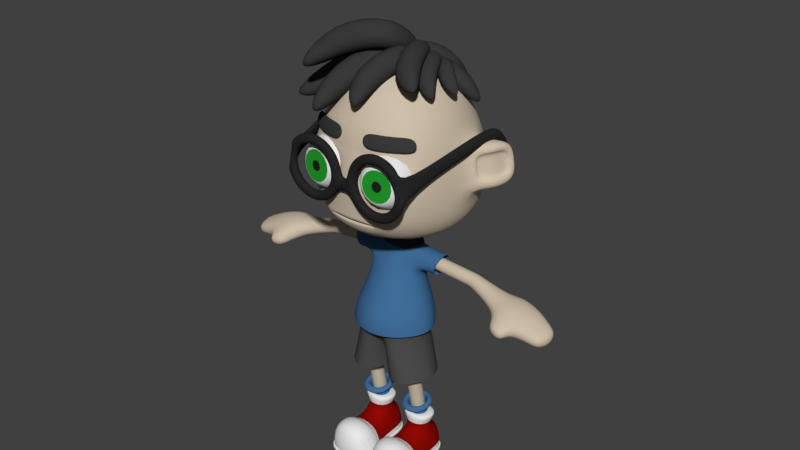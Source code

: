 # Source: kid1.blend  (saved by Blender 2.79.0; exported with 4.5.12 LTS)
import bpy
from mathutils import Matrix  # noqa: F401  (used for matrix-valued properties, if any)

bpy.ops.wm.read_factory_settings(use_empty=True)
scene = bpy.context.scene
scene.name = 'Scene'

# ---- collections
col_collection_1 = bpy.data.collections.new('Collection 1'); scene.collection.children.link(col_collection_1)

# ---- materials (node trees are filled in below, after node groups)
mat_teeth = bpy.data.materials.new('teeth')
mat_teeth.alpha_threshold = 0.0
mat_teeth.roughness = 0.5
mat_hair = bpy.data.materials.new('hair')
mat_hair.alpha_threshold = 0.0
mat_hair.diffuse_color = (0.04203, 0.04203, 0.04203, 1.0)
mat_hair.roughness = 0.5
mat_dress_shirt = bpy.data.materials.new('dress_shirt')
mat_dress_shirt.alpha_threshold = 0.0
mat_dress_shirt.diffuse_color = (0.05147, 0.1539, 0.3264, 1.0)
mat_dress_shirt.roughness = 0.5
mat_dress_pant = bpy.data.materials.new('dress_pant')
mat_dress_pant.alpha_threshold = 0.0
mat_dress_pant.diffuse_color = (0.07658, 0.07658, 0.07658, 1.0)
mat_dress_pant.roughness = 0.5
mat_eye = bpy.data.materials.new('eye')
mat_eye.alpha_threshold = 0.0
mat_eye.roughness = 0.5
mat_material_002 = bpy.data.materials.new('Material.002')
mat_material_002.alpha_threshold = 0.0
mat_material_002.diffuse_color = (0.2738, 0.003244, 0.001093, 1.0)
mat_material_002.roughness = 0.5
mat_material_001 = bpy.data.materials.new('Material.001')
mat_material_001.alpha_threshold = 0.0
mat_material_001.diffuse_color = (0.6152, 0.5197, 0.3936, 1.0)
mat_material_001.roughness = 0.5
mat_glass = bpy.data.materials.new('glass')
mat_glass.alpha_threshold = 0.0
mat_glass.diffuse_color = (0.02038, 0.02038, 0.02038, 1.0)
mat_glass.roughness = 0.5
mat_eye_green = bpy.data.materials.new('eye_green')
mat_eye_green.alpha_threshold = 0.0
mat_eye_green.diffuse_color = (0.01605, 0.3424, 0.02631, 1.0)
mat_eye_green.roughness = 0.5
mat_eye_pupil = bpy.data.materials.new('eye_pupil')
mat_eye_pupil.alpha_threshold = 0.0
mat_eye_pupil.diffuse_color = (0.0, 0.0, 0.0, 1.0)
mat_eye_pupil.roughness = 0.5

# ---- material node trees
mat_teeth.use_nodes = True; mat_teeth.node_tree.nodes.clear()
_N = mat_teeth.node_tree.nodes; _L = mat_teeth.node_tree.links
n0 = _N.new('ShaderNodeOutputMaterial'); n0.name = 'Material Output'; n0.location = (300, 300)
n1 = _N.new('ShaderNodeBsdfDiffuse'); n1.name = 'Diffuse BSDF'; n1.location = (10, 300)
_L.new(n1.outputs[0], n0.inputs[0])
n0.is_active_output = True
mat_hair.use_nodes = True; mat_hair.node_tree.nodes.clear()
_N = mat_hair.node_tree.nodes; _L = mat_hair.node_tree.links
n0 = _N.new('ShaderNodeOutputMaterial'); n0.name = 'Material Output'; n0.location = (300, 300)
n1 = _N.new('ShaderNodeBsdfDiffuse'); n1.name = 'Diffuse BSDF'; n1.location = (10, 300)
n1.inputs[0].default_value = (0.04203, 0.04203, 0.04203, 1.0)
_L.new(n1.outputs[0], n0.inputs[0])
n0.is_active_output = True
mat_dress_shirt.use_nodes = True; mat_dress_shirt.node_tree.nodes.clear()
_N = mat_dress_shirt.node_tree.nodes; _L = mat_dress_shirt.node_tree.links
n0 = _N.new('ShaderNodeOutputMaterial'); n0.name = 'Material Output'; n0.location = (300, 300)
n1 = _N.new('ShaderNodeBsdfDiffuse'); n1.name = 'Diffuse BSDF'; n1.location = (10, 300)
n1.inputs[0].default_value = (0.05147, 0.1539, 0.3264, 1.0)
_L.new(n1.outputs[0], n0.inputs[0])
n0.is_active_output = True
mat_dress_pant.use_nodes = True; mat_dress_pant.node_tree.nodes.clear()
_N = mat_dress_pant.node_tree.nodes; _L = mat_dress_pant.node_tree.links
n0 = _N.new('ShaderNodeOutputMaterial'); n0.name = 'Material Output'; n0.location = (300, 300)
n1 = _N.new('ShaderNodeBsdfDiffuse'); n1.name = 'Diffuse BSDF'; n1.location = (10, 300)
n1.inputs[0].default_value = (0.07658, 0.07658, 0.07658, 1.0)
_L.new(n1.outputs[0], n0.inputs[0])
n0.is_active_output = True
mat_eye.use_nodes = True; mat_eye.node_tree.nodes.clear()
_N = mat_eye.node_tree.nodes; _L = mat_eye.node_tree.links
n0 = _N.new('ShaderNodeOutputMaterial'); n0.name = 'Material Output'; n0.location = (300, 300)
n1 = _N.new('ShaderNodeBsdfDiffuse'); n1.name = 'Diffuse BSDF'; n1.location = (10, 300)
_L.new(n1.outputs[0], n0.inputs[0])
n0.is_active_output = True
mat_material_002.use_nodes = True; mat_material_002.node_tree.nodes.clear()
_N = mat_material_002.node_tree.nodes; _L = mat_material_002.node_tree.links
n0 = _N.new('ShaderNodeOutputMaterial'); n0.name = 'Material Output'; n0.location = (300, 300)
n1 = _N.new('ShaderNodeBsdfDiffuse'); n1.name = 'Diffuse BSDF'; n1.location = (10, 300)
n1.inputs[0].default_value = (0.2738, 0.003244, 0.001093, 1.0)
_L.new(n1.outputs[0], n0.inputs[0])
n0.is_active_output = True
mat_material_001.use_nodes = True; mat_material_001.node_tree.nodes.clear()
_N = mat_material_001.node_tree.nodes; _L = mat_material_001.node_tree.links
n0 = _N.new('ShaderNodeOutputMaterial'); n0.name = 'Material Output'; n0.location = (300, 300)
n1 = _N.new('ShaderNodeBsdfDiffuse'); n1.name = 'Diffuse BSDF'; n1.location = (10, 300)
n1.inputs[0].default_value = (0.6152, 0.5197, 0.3936, 1.0)
_L.new(n1.outputs[0], n0.inputs[0])
n0.is_active_output = True
mat_glass.use_nodes = True; mat_glass.node_tree.nodes.clear()
_N = mat_glass.node_tree.nodes; _L = mat_glass.node_tree.links
n0 = _N.new('ShaderNodeOutputMaterial'); n0.name = 'Material Output'; n0.location = (300, 300)
n1 = _N.new('ShaderNodeBsdfDiffuse'); n1.name = 'Diffuse BSDF'; n1.location = (10, 300)
n1.inputs[0].default_value = (0.02038, 0.02038, 0.02038, 1.0)
_L.new(n1.outputs[0], n0.inputs[0])
n0.is_active_output = True
mat_eye_green.use_nodes = True; mat_eye_green.node_tree.nodes.clear()
_N = mat_eye_green.node_tree.nodes; _L = mat_eye_green.node_tree.links
n0 = _N.new('ShaderNodeOutputMaterial'); n0.name = 'Material Output'; n0.location = (300, 300)
n1 = _N.new('ShaderNodeBsdfDiffuse'); n1.name = 'Diffuse BSDF'; n1.location = (10, 300)
n1.inputs[0].default_value = (0.01605, 0.3424, 0.02631, 1.0)
_L.new(n1.outputs[0], n0.inputs[0])
n0.is_active_output = True
mat_eye_pupil.use_nodes = True; mat_eye_pupil.node_tree.nodes.clear()
_N = mat_eye_pupil.node_tree.nodes; _L = mat_eye_pupil.node_tree.links
n0 = _N.new('ShaderNodeOutputMaterial'); n0.name = 'Material Output'; n0.location = (300, 300)
n1 = _N.new('ShaderNodeBsdfDiffuse'); n1.name = 'Diffuse BSDF'; n1.location = (10, 300)
n1.inputs[0].default_value = (0.01599, 0.01599, 0.01599, 1.0)
_L.new(n1.outputs[0], n0.inputs[0])
n0.is_active_output = True

# ---- world
world_world = bpy.data.worlds.new('World'); scene.world = world_world
world_world.color = (0.05088, 0.05088, 0.05088)
world_world.use_sun_shadow = False
world_world.sun_shadow_jitter_overblur = 0.0
world_world.cycles.sampling_method = 'MANUAL'

# ---- meshes
me_cube_022 = bpy.data.meshes.new('Cube.022')
me_cube_022.from_pydata([(-1.0, -1.0, -1.0), (-1.0, -1.0, 1.0), (-1.0, 1.0, -1.0), (-1.0, 1.0, 1.0), (1.0, -1.0, -1.0), (1.0, -1.0, 1.0), (1.0, 1.0, -1.0), (1.0, 1.0, 1.0), (-1.0, -1.0, 0.6951), (-1.0, 1.0, 0.6951), (1.0, 1.0, 0.6951), (1.0, -1.0, 0.6951)], [], [(8, 1, 3, 9), (9, 3, 7, 10), (10, 7, 5, 11), (11, 5, 1, 8), (2, 6, 4, 0), (7, 3, 1, 5), (4, 11, 8, 0), (6, 10, 11, 4), (2, 9, 10, 6), (0, 8, 9, 2)])
me_cube_022.polygons.foreach_set('use_smooth', [True] * 10)
me_cube_022.materials.append(mat_teeth)
me_cube_022.use_remesh_preserve_volume = False
me_cube_022.use_remesh_preserve_attributes = False
me_cube_022.use_mirror_vertex_groups = False
me_cube_022.update()
me_cube_021 = bpy.data.meshes.new('Cube.021')
me_cube_021.from_pydata([(-1.0, -1.0, -1.0), (-1.0, -1.0, 1.0), (-1.0, 1.0, -1.0), (-1.0, 1.0, 1.0), (1.0, -1.0, -1.0), (1.0, -1.0, 1.0), (1.0, 1.0, -1.0), (1.0, 1.0, 1.0), (-1.0, -1.0, 0.6951), (-1.0, 1.0, 0.6951), (1.0, 1.0, 0.6951), (1.0, -1.0, 0.6951)], [], [(8, 1, 3, 9), (9, 3, 7, 10), (10, 7, 5, 11), (11, 5, 1, 8), (2, 6, 4, 0), (7, 3, 1, 5), (4, 11, 8, 0), (6, 10, 11, 4), (2, 9, 10, 6), (0, 8, 9, 2)])
me_cube_021.polygons.foreach_set('use_smooth', [True] * 10)
me_cube_021.materials.append(mat_teeth)
me_cube_021.use_remesh_preserve_volume = False
me_cube_021.use_remesh_preserve_attributes = False
me_cube_021.use_mirror_vertex_groups = False
me_cube_021.update()
me_cube_013 = bpy.data.meshes.new('Cube.013')
me_cube_013.from_pydata([(-0.0314, 0.291, 0.989), (-0.03602, 0.05709, 0.9401), (0.2003, 0.2949, 0.9512), (0.1798, 0.08772, 0.8996), (0.2655, -0.002448, 1.631), (0.1247, -0.197, 1.218), (0.6786, 0.04677, 1.459), (0.4539, -0.1337, 1.07), (0.4285, -0.7238, 1.408), (0.1761, -0.8693, 0.9488), (0.687, -0.4087, 1.211), (0.3725, -0.5558, 0.7866), (0.8141, -0.9496, 0.9241), (0.7555, -1.039, 0.7887), (0.7778, -0.8219, 0.8514), (0.7233, -0.914, 0.7284), (0.6259, 0.4059, 0.9649), (0.4789, 0.5545, 0.9414), (0.5262, 0.2853, 0.83), (0.406, 0.4295, 0.8106), (0.1178, 0.1468, 1.323), (0.1556, 0.4929, 1.088), (-0.004541, -0.05104, 1.003), (0.07759, 0.3265, 0.823), (-0.403, 0.531, 1.116), (-0.2657, 0.9324, 0.8946), (-0.2606, 0.2873, 0.8348), (-0.1031, 0.712, 0.6681), (-0.6233, 0.619, 0.5871), (-0.6226, 0.7536, 0.5168), (-0.4992, 0.5986, 0.5432), (-0.5055, 0.7274, 0.4804), (0.6279, 0.1937, 1.029), (0.5891, 0.3736, 1.042), (0.5147, 0.1793, 0.8877), (0.4933, 0.3428, 0.9035), (0.09201, 0.1782, 1.277), (0.3044, 0.4532, 1.154), (-0.05161, 0.1541, 0.962), (0.2015, 0.4204, 0.8923), (-0.0959, 0.737, 1.188), (0.2138, 1.002, 1.088), (-0.0685, 0.5485, 0.8948), (0.2604, 0.8108, 0.8466), (-0.1583, 1.003, 0.759), (-0.0886, 1.112, 0.729), (-0.07049, 0.9385, 0.7168), (-0.009406, 1.046, 0.692), (0.3187, -0.08771, 1.089), (0.429, 0.05894, 1.108), (0.2199, 0.002192, 0.9662), (0.3297, 0.1248, 0.9852), (-0.02081, 0.2705, 1.414), (0.3124, 0.3098, 1.261), (-0.1637, 0.396, 1.123), (0.195, 0.3933, 1.017), (0.265, 0.7904, 1.354), (0.6572, 0.7487, 1.21), (0.1137, 0.6778, 1.06), (0.5212, 0.6141, 0.9642), (0.3816, 1.061, 0.9398), (0.5063, 1.086, 0.9001), (0.387, 0.958, 0.885), (0.5049, 0.9868, 0.8516), (0.2816, -0.1676, 1.083), (0.4479, -0.08711, 1.166), (0.305, -0.05302, 0.9227), (0.4571, 0.005334, 1.003), (0.06204, 0.4118, 1.272), (0.4272, 0.2389, 1.28), (0.1429, 0.5521, 0.9271), (0.4845, 0.3351, 0.9915), (0.6206, 0.7305, 1.387), (0.9843, 0.4517, 1.427), (0.5605, 0.6526, 1.017), (0.9033, 0.3539, 1.11), (1.053, 0.8424, 1.054), (1.187, 0.79, 1.075), (1.023, 0.733, 0.9946), (1.151, 0.6896, 1.019), (0.09972, 0.4816, 0.8356), (-0.005557, 0.2599, 0.7024), (0.3447, 0.3588, 0.8479), (0.2381, 0.1734, 0.7171), (0.01493, -0.1024, 1.508), (-0.07457, -0.1384, 0.9579), (0.5103, -0.2599, 1.429), (0.3363, -0.2377, 0.8915), (-0.1084, -0.875, 1.058), (-0.2671, -0.7889, 0.4492), (0.3775, -0.6731, 1.007), (0.144, -0.5592, 0.421), (0.3327, -1.233, 0.5393), (0.2781, -1.263, 0.3477), (0.3874, -1.071, 0.4943), (0.3311, -1.108, 0.3163), (0.5469, 0.5502, 0.6798), (0.302, 0.4693, 0.5143), (0.5662, 0.2653, 0.7923), (0.3937, 0.1523, 0.6371), (-0.1368, 0.5108, 1.375), (-0.1001, 0.3334, 0.7846), (0.1601, -0.2612, 1.498), (0.1763, -0.2795, 0.8586), (-0.8411, 0.03709, 0.7889), (-0.7271, -0.004836, 0.05486), (-0.1858, -0.4994, 0.8707), (-0.1093, -0.4333, 0.152), (-0.6308, -0.8597, 0.1265), (-0.6549, -0.8985, -0.08253), (-0.4093, -0.8712, 0.1067), (-0.4469, -0.9039, -0.08865), (0.3671, 0.2035, 1.11), (0.4787, 0.1324, 1.139), (0.442, 0.3094, 1.08), (0.5374, 0.2373, 1.102), (0.4752, 0.3681, 1.497), (0.592, 0.1857, 1.334), (0.6081, 0.5518, 1.38), (0.6891, 0.3366, 1.23), (0.8855, 0.2222, 1.541), (0.9548, -0.007889, 1.349), (0.8575, 0.3978, 1.357), (0.9026, 0.143, 1.184), (1.188, 0.2721, 1.328), (1.234, 0.1996, 1.281), (1.132, 0.2769, 1.263), (1.179, 0.2077, 1.223), (0.1276, 0.2235, 0.9274), (0.2298, 0.03085, 0.9322), (0.3047, 0.3199, 0.9999), (0.3879, 0.1429, 0.9905), (0.1266, 0.08512, 1.612), (0.2962, -0.1205, 1.267), (0.4778, 0.2942, 1.653), (0.5729, 0.06608, 1.286), (0.5991, -0.4366, 1.65), (0.6964, -0.6453, 1.21), (0.7625, -0.07023, 1.551), (0.8007, -0.3059, 1.111), (1.178, -0.4567, 1.489), (1.234, -0.5501, 1.375), (1.143, -0.3645, 1.392), (1.197, -0.4588, 1.29), (0.278, 0.2674, 1.082), (0.3729, 0.1321, 1.068), (0.4107, 0.3582, 1.108), (0.4877, 0.2327, 1.087), (0.4007, 0.1738, 1.59), (0.4903, 0.02967, 1.306), (0.6455, 0.3658, 1.565), (0.679, 0.1973, 1.276), (0.8056, -0.1734, 1.539), (0.8271, -0.3283, 1.196), (0.8744, 0.117, 1.442), (0.8549, -0.06392, 1.108), (1.208, -0.1353, 1.326), (1.24, -0.2021, 1.232), (1.158, -0.07073, 1.261), (1.19, -0.1382, 1.176), (0.1939, 0.4071, 1.28), (-0.01003, 0.2531, 1.167), (0.3783, 0.2177, 1.206), (0.1859, 0.09766, 1.1), (0.09978, -0.2348, 1.895), (-0.1376, -0.1458, 1.398), (0.4758, -0.5144, 1.657), (0.1842, -0.348, 1.201), (-0.3865, -0.8457, 1.443), (-0.6617, -0.6113, 0.9208), (0.1072, -0.7895, 1.262), (-0.2204, -0.5111, 0.7873), (-0.242, -1.22, 0.7868), (-0.3518, -1.199, 0.6192), (-0.1505, -1.076, 0.7407), (-0.2607, -1.064, 0.5859)], [], [(0, 2, 3, 1), (7, 6, 10, 11), (1, 3, 7, 5), (2, 0, 4, 6), (3, 2, 6, 7), (0, 1, 5, 4), (11, 10, 14, 15), (4, 5, 9, 8), (5, 7, 11, 9), (6, 4, 8, 10), (12, 13, 15, 14), (8, 9, 13, 12), (9, 11, 15, 13), (10, 8, 12, 14), (16, 18, 19, 17), (23, 22, 26, 27), (17, 19, 23, 21), (18, 16, 20, 22), (19, 18, 22, 23), (16, 17, 21, 20), (27, 26, 30, 31), (20, 21, 25, 24), (21, 23, 27, 25), (22, 20, 24, 26), (28, 29, 31, 30), (24, 25, 29, 28), (25, 27, 31, 29), (26, 24, 28, 30), (32, 34, 35, 33), (39, 38, 42, 43), (33, 35, 39, 37), (34, 32, 36, 38), (35, 34, 38, 39), (32, 33, 37, 36), (43, 42, 46, 47), (36, 37, 41, 40), (37, 39, 43, 41), (38, 36, 40, 42), (44, 45, 47, 46), (40, 41, 45, 44), (41, 43, 47, 45), (42, 40, 44, 46), (48, 50, 51, 49), (55, 54, 58, 59), (49, 51, 55, 53), (50, 48, 52, 54), (51, 50, 54, 55), (48, 49, 53, 52), (59, 58, 62, 63), (52, 53, 57, 56), (53, 55, 59, 57), (54, 52, 56, 58), (60, 61, 63, 62), (56, 57, 61, 60), (57, 59, 63, 61), (58, 56, 60, 62), (64, 66, 67, 65), (71, 70, 74, 75), (65, 67, 71, 69), (66, 64, 68, 70), (67, 66, 70, 71), (64, 65, 69, 68), (75, 74, 78, 79), (68, 69, 73, 72), (69, 71, 75, 73), (70, 68, 72, 74), (76, 77, 79, 78), (72, 73, 77, 76), (73, 75, 79, 77), (74, 72, 76, 78), (80, 82, 83, 81), (87, 86, 90, 91), (81, 83, 87, 85), (82, 80, 84, 86), (83, 82, 86, 87), (80, 81, 85, 84), (91, 90, 94, 95), (84, 85, 89, 88), (85, 87, 91, 89), (86, 84, 88, 90), (92, 93, 95, 94), (88, 89, 93, 92), (89, 91, 95, 93), (90, 88, 92, 94), (96, 98, 99, 97), (103, 102, 106, 107), (97, 99, 103, 101), (98, 96, 100, 102), (99, 98, 102, 103), (96, 97, 101, 100), (107, 106, 110, 111), (100, 101, 105, 104), (101, 103, 107, 105), (102, 100, 104, 106), (108, 109, 111, 110), (104, 105, 109, 108), (105, 107, 111, 109), (106, 104, 108, 110), (112, 114, 115, 113), (119, 118, 122, 123), (113, 115, 119, 117), (114, 112, 116, 118), (115, 114, 118, 119), (112, 113, 117, 116), (123, 122, 126, 127), (116, 117, 121, 120), (117, 119, 123, 121), (118, 116, 120, 122), (124, 125, 127, 126), (120, 121, 125, 124), (121, 123, 127, 125), (122, 120, 124, 126), (128, 130, 131, 129), (135, 134, 138, 139), (129, 131, 135, 133), (130, 128, 132, 134), (131, 130, 134, 135), (128, 129, 133, 132), (139, 138, 142, 143), (132, 133, 137, 136), (133, 135, 139, 137), (134, 132, 136, 138), (140, 141, 143, 142), (136, 137, 141, 140), (137, 139, 143, 141), (138, 136, 140, 142), (144, 146, 147, 145), (151, 150, 154, 155), (145, 147, 151, 149), (146, 144, 148, 150), (147, 146, 150, 151), (144, 145, 149, 148), (155, 154, 158, 159), (148, 149, 153, 152), (149, 151, 155, 153), (150, 148, 152, 154), (156, 157, 159, 158), (152, 153, 157, 156), (153, 155, 159, 157), (154, 152, 156, 158), (160, 162, 163, 161), (167, 166, 170, 171), (161, 163, 167, 165), (162, 160, 164, 166), (163, 162, 166, 167), (160, 161, 165, 164), (171, 170, 174, 175), (164, 165, 169, 168), (165, 167, 171, 169), (166, 164, 168, 170), (172, 173, 175, 174), (168, 169, 173, 172), (169, 171, 175, 173), (170, 168, 172, 174)])
me_cube_013.polygons.foreach_set('use_smooth', [True] * 154)
me_cube_013.materials.append(mat_hair)
me_cube_013.use_remesh_preserve_volume = False
me_cube_013.use_remesh_preserve_attributes = False
me_cube_013.use_mirror_vertex_groups = False
me_cube_013.update()
me_cube_005 = bpy.data.meshes.new('Cube.005')
me_cube_005.from_pydata([(0.0, 0.2034, -0.9019), (0.2218, 0.0329, -0.8967), (0.0, -0.1385, -0.8918), (0.1696, 0.1554, -0.9006), (0.1693, -0.09034, -0.8926), (0.0, 0.2393, -1.001), (0.2745, 0.033, -0.9945), (0.0, -0.1744, -0.9885), (0.2114, 0.1812, -0.9992), (0.211, -0.1161, -0.9895)], [], [(2, 7, 9, 4), (1, 6, 8, 3), (1, 4, 9, 6), (0, 3, 8, 5)])
me_cube_005.polygons.foreach_set('use_smooth', [True] * 4)
me_cube_005.materials.append(mat_hair)
me_cube_005.use_remesh_preserve_volume = False
me_cube_005.use_remesh_preserve_attributes = False
me_cube_005.use_mirror_vertex_groups = False
me_cube_005.update()
me_cube_004 = bpy.data.meshes.new('Cube.004')
me_cube_004.from_pydata([(0.4306, -0.2833, -1.801), (0.1634, 0.3037, -1.804), (0.1633, -0.5256, -1.801), (0.4308, 0.06112, -1.802), (0.3498, -0.1266, -1.058), (0.07592, -0.1668, -1.063), (0.07624, 0.1622, -1.067), (0.3389, 0.1284, -1.102), (0.3263, 0.06041, -1.441), (0.1247, -0.3701, -1.439), (0.1251, 0.2401, -1.443), (0.3259, -0.191, -1.439), (0.3524, 0.09274, -0.9948), (0.3663, 0.03454, -1.193), (0.358, -0.02793, -0.9732), (0.3715, -0.09977, -1.171), (0.1436, 0.07988, -0.9479), (0.1436, -0.03193, -0.9468), (0.06022, 0.1589, -0.9486), (0.06022, -0.111, -0.9461), (-0.4306, -0.2833, -1.801), (-0.1634, 0.3037, -1.804), (-0.1633, -0.5256, -1.801), (-0.4308, 0.06112, -1.802), (-0.3498, -0.1266, -1.058), (-0.07592, -0.1668, -1.063), (-0.07624, 0.1622, -1.067), (-0.3389, 0.1284, -1.102), (-0.3263, 0.06041, -1.441), (-0.1247, -0.3701, -1.439), (-0.1251, 0.2401, -1.443), (-0.3259, -0.191, -1.439), (-0.3524, 0.09274, -0.9948), (-0.3663, 0.03454, -1.193), (-0.358, -0.02793, -0.9732), (-0.3715, -0.09977, -1.171), (-0.1436, 0.07988, -0.9479), (-0.1436, -0.03193, -0.9468), (-0.06022, 0.1589, -0.9486), (-0.06022, -0.111, -0.9461), (0.1969, 0.08568, -0.9697), (0.06431, 0.1655, -0.9883), (0.06423, -0.13, -0.9853), (0.1983, -0.03283, -0.9634), (0.4387, 0.04552, -1.885), (0.1688, 0.281, -1.887), (0.1686, -0.5236, -1.884), (0.4385, -0.2885, -1.884), (0.3118, -0.4299, -1.801), (0.339, 0.1287, -1.035), (0.312, 0.2079, -1.803), (0.0, 0.1764, -1.07), (0.0, -0.5607, -1.801), (0.1823, -0.1409, -1.058), (0.3642, -0.06631, -1.443), (0.18, 0.1395, -1.072), (0.0, 0.2661, -1.446), (0.0, -0.1827, -1.066), (0.288, 0.04578, -1.24), (0.09588, -0.2405, -1.205), (0.09639, 0.1775, -1.21), (0.2889, -0.1247, -1.233), (0.2374, -0.2976, -1.436), (0.238, 0.1692, -1.439), (0.0, -0.3978, -1.442), (0.4827, -0.1111, -1.801), (0.0, 0.3388, -1.804), (0.4007, 0.06874, -1.67), (0.151, -0.4877, -1.669), (0.1512, 0.2991, -1.672), (0.4005, -0.2576, -1.669), (0.559, 0.1004, -1.022), (0.5702, -0.02013, -0.9795), (0.5477, -0.1181, -1.059), (0.5253, 0.123, -1.143), (0.5028, 0.02498, -1.223), (0.514, -0.09559, -1.181), (0.349, 0.09573, -1.164), (0.3583, -0.1359, -1.125), (0.3487, -0.0859, -0.9973), (0.3638, 0.03555, -0.9756), (0.378, -0.03677, -1.194), (0.1414, 0.07472, -0.9277), (0.06005, 0.1475, -0.9284), (0.06005, -0.1009, -0.9261), (0.1414, -0.02814, -0.9268), (0.1112, 0.1276, -0.9483), (0.1552, 0.02398, -0.9473), (0.1112, -0.07965, -0.9464), (0.0, 0.1705, -0.9487), (0.0, -0.1226, -0.946), (-0.1969, 0.08568, -0.9697), (-0.06431, 0.1655, -0.9883), (-0.06423, -0.13, -0.9853), (-0.1983, -0.03283, -0.9634), (-0.4387, 0.04552, -1.885), (-0.1688, 0.281, -1.887), (-0.1686, -0.5236, -1.884), (-0.4385, -0.2885, -1.884), (-0.3118, -0.4299, -1.801), (-0.339, 0.1287, -1.035), (-0.312, 0.2079, -1.803), (-0.1823, -0.1409, -1.058), (-0.3642, -0.06631, -1.443), (-0.18, 0.1395, -1.072), (-0.288, 0.04578, -1.24), (-0.09588, -0.2405, -1.205), (-0.09639, 0.1775, -1.21), (-0.2889, -0.1247, -1.233), (-0.2374, -0.2976, -1.436), (-0.238, 0.1692, -1.439), (-0.4827, -0.1111, -1.801), (-0.4007, 0.06874, -1.67), (-0.151, -0.4877, -1.669), (-0.1512, 0.2991, -1.672), (-0.4005, -0.2576, -1.669), (-0.559, 0.1004, -1.022), (-0.5702, -0.02013, -0.9795), (-0.5477, -0.1181, -1.059), (-0.5253, 0.123, -1.143), (-0.5028, 0.02498, -1.223), (-0.514, -0.09559, -1.181), (-0.349, 0.09573, -1.164), (-0.3583, -0.1359, -1.125), (-0.3487, -0.0859, -0.9973), (-0.3638, 0.03555, -0.9756), (-0.378, -0.03677, -1.194), (-0.1414, 0.07472, -0.9277), (-0.06005, 0.1475, -0.9284), (-0.06005, -0.1009, -0.9261), (-0.1414, -0.02814, -0.9268), (-0.1112, 0.1276, -0.9483), (-0.1552, 0.02398, -0.9473), (-0.1112, -0.07965, -0.9464), (0.2089, 0.02721, -0.9645), (0.1521, 0.1368, -0.9872), (0.1536, -0.09495, -0.9792), (0.4892, -0.1216, -1.884), (0.3206, 0.188, -1.886), (0.3204, -0.4307, -1.884), (0.2093, -0.1817, -1.181), (0.3117, -0.04174, -1.244), (0.2086, 0.1243, -1.191), (0.2889, -0.3965, -1.668), (0.2892, 0.2082, -1.67), (0.4498, -0.09471, -1.67), (0.5692, 0.04644, -0.9838), (0.5431, 0.1299, -1.079), (0.5627, -0.08106, -1.006), (0.5037, -0.04159, -1.219), (0.5299, -0.1251, -1.123), (0.5103, 0.08592, -1.197), (0.1521, 0.02329, -0.9272), (0.1104, 0.1186, -0.9281), (0.1104, -0.07203, -0.9263), (0.0, 0.1782, -0.9893), (-0.2089, 0.02721, -0.9645), (0.0, -0.1431, -0.986), (-0.1521, 0.1368, -0.9872), (-0.1536, -0.09495, -0.9792), (0.0, 0.3151, -1.888), (-0.4892, -0.1216, -1.884), (0.0, -0.5577, -1.884), (-0.3206, 0.188, -1.886), (-0.3204, -0.4307, -1.884), (-0.2093, -0.1817, -1.181), (-0.3117, -0.04174, -1.244), (-0.2086, 0.1243, -1.191), (0.0, 0.1955, -1.215), (4.657e-10, -0.261, -1.21), (-0.2889, -0.3965, -1.668), (-0.2892, 0.2082, -1.67), (-4.657e-10, -0.5215, -1.67), (-0.4498, -0.09471, -1.67), (0.0, 0.3325, -1.673), (-0.5692, 0.04644, -0.9838), (-0.5431, 0.1299, -1.079), (-0.5627, -0.08106, -1.006), (-0.5037, -0.04159, -1.219), (-0.5299, -0.1251, -1.123), (-0.5103, 0.08592, -1.197), (0.0, 0.1581, -0.9285), (-0.1521, 0.02329, -0.9272), (0.0, -0.1115, -0.926), (-0.1104, 0.1186, -0.9281), (-0.1104, -0.07203, -0.9263), (0.3803, -0.2441, -1.976), (0.1518, 0.2317, -1.974), (0.22, -0.4182, -1.976), (0.3803, 0.02771, -1.976), (0.2635, -0.4246, -2.268), (0.4309, 0.04633, -2.261), (0.4309, -0.2464, -2.261), (0.2142, 0.2382, -2.262), (0.09208, -0.3803, -2.268), (0.0682, -0.4081, -1.976), (0.04271, 0.1608, -2.262), (0.01125, -0.1331, -2.261), (0.3803, -0.2477, -1.868), (0.1518, 0.2042, -1.864), (0.22, -0.4083, -1.868), (0.3803, 0.003208, -1.868), (0.0682, -0.4325, -1.868), (-0.3803, -0.2441, -1.976), (-0.1518, 0.2317, -1.974), (-0.22, -0.4182, -1.976), (-0.3803, 0.02771, -1.976), (-0.2635, -0.4246, -2.268), (-0.4309, 0.04633, -2.261), (-0.4309, -0.2464, -2.261), (-0.2142, 0.2382, -2.262), (-0.09208, -0.3803, -2.268), (-0.0682, -0.4081, -1.976), (-0.04271, 0.1608, -2.262), (-0.01125, -0.1331, -2.261), (-0.3803, -0.2477, -1.868), (-0.1518, 0.2042, -1.864), (-0.22, -0.4083, -1.868), (-0.3803, 0.003208, -1.868), (-0.0682, -0.4325, -1.868), (0.3803, 0.009334, -1.913), (0.1518, 0.2111, -1.909), (0.22, -0.4108, -1.913), (0.3803, -0.2468, -1.913), (0.393, 0.04462, -2.083), (0.1674, 0.2471, -2.083), (0.2309, -0.4247, -2.085), (0.393, -0.2429, -2.083), (0.3018, -0.3556, -1.976), (0.4187, -0.1082, -1.976), (0.2848, 0.1467, -1.975), (-2.384e-07, 0.2658, -1.973), (0.1402, -0.4347, -1.976), (0.4815, 0.04046, -2.475), (0.2766, 0.2172, -2.476), (0.3071, -0.4212, -2.489), (0.4815, -0.2523, -2.475), (0.3507, -0.3641, -2.263), (0.1754, -0.4294, -2.272), (0.3383, 0.1675, -2.261), (0.4693, -0.1, -2.261), (0.1013, 0.2416, -2.262), (0.116, -0.3769, -2.489), (-2.384e-07, 0.1713, -2.155), (0.08543, 0.1398, -2.476), (0.02249, -0.139, -2.475), (0.07417, -0.3889, -2.085), (-2.384e-07, -0.1302, -2.154), (0.0682, -0.4264, -1.913), (-2.384e-07, -0.384, -1.976), (0.01911, 0.0259, -2.261), (0.03145, -0.2805, -2.263), (0.3803, 0.003208, -1.833), (0.1518, 0.2042, -1.829), (0.22, -0.4083, -1.833), (0.3803, -0.2477, -1.833), (0.0682, -0.4325, -1.833), (0.4187, -0.1222, -1.868), (0.3018, -0.3506, -1.868), (-2.384e-07, 0.242, -1.862), (0.2848, 0.1162, -1.867), (-2.384e-07, -0.427, -1.868), (0.1402, -0.432, -1.868), (-0.3803, 0.009334, -1.913), (-0.1518, 0.2111, -1.909), (-0.22, -0.4108, -1.913), (-0.3803, -0.2468, -1.913), (-0.393, 0.04462, -2.083), (-0.1674, 0.2471, -2.083), (-0.2309, -0.4247, -2.085), (-0.393, -0.2429, -2.083), (-0.3018, -0.3556, -1.976), (-0.4187, -0.1082, -1.976), (-0.2848, 0.1467, -1.975), (-0.1402, -0.4347, -1.976), (-0.4815, 0.04046, -2.475), (-0.2766, 0.2172, -2.476), (-0.3071, -0.4212, -2.489), (-0.4815, -0.2523, -2.475), (-0.3507, -0.3641, -2.263), (-0.1754, -0.4294, -2.272), (-0.3383, 0.1675, -2.261), (-0.4693, -0.1, -2.261), (-0.1013, 0.2416, -2.262), (-0.116, -0.3769, -2.489), (-0.08543, 0.1398, -2.476), (-0.02249, -0.139, -2.475), (-0.07417, -0.3889, -2.085), (-0.0682, -0.4264, -1.913), (-0.01911, 0.0259, -2.261), (-0.03145, -0.2805, -2.263), (-0.3803, 0.003208, -1.833), (-0.1518, 0.2042, -1.829), (-0.22, -0.4083, -1.833), (-0.3803, -0.2477, -1.833), (-0.0682, -0.4325, -1.833), (-0.4187, -0.1222, -1.868), (-0.3018, -0.3506, -1.868), (-0.2848, 0.1162, -1.867), (-0.1402, -0.432, -1.868), (0.4187, -0.1187, -1.913), (0.1402, -0.4327, -1.913), (0.2848, 0.1238, -1.912), (0.3018, -0.3518, -1.913), (0.4313, -0.09915, -2.083), (0.149, -0.4347, -2.086), (0.2982, 0.1671, -2.083), (0.314, -0.3602, -2.083), (0.1647, 0.213, -2.477), (0.5199, -0.1059, -2.475), (0.2105, -0.4213, -2.496), (0.3919, 0.1578, -2.476), (0.3995, -0.3677, -2.479), (0.03823, 0.01623, -2.476), (0.04586, -0.284, -2.479), (0.4187, -0.1222, -1.833), (0.1402, -0.432, -1.833), (0.2848, 0.1162, -1.832), (0.3018, -0.3506, -1.833), (-2.384e-07, 0.2479, -1.908), (-0.4187, -0.1187, -1.913), (-0.1402, -0.4327, -1.913), (-0.2848, 0.1238, -1.912), (-0.3018, -0.3518, -1.913), (-2.39e-07, 0.282, -2.087), (-0.4313, -0.09915, -2.083), (-0.149, -0.4347, -2.086), (-0.2982, 0.1671, -2.083), (-0.314, -0.3602, -2.083), (-0.1647, 0.213, -2.477), (-0.5199, -0.1059, -2.475), (-0.2105, -0.4213, -2.496), (-0.3919, 0.1578, -2.476), (-0.3995, -0.3677, -2.479), (-0.03823, 0.01623, -2.476), (-0.04586, -0.284, -2.479), (-2.383e-07, -0.3039, -2.087), (-2.384e-07, 0.03073, -2.154), (-2.384e-07, -0.4163, -1.913), (-2.384e-07, 0.242, -1.827), (-0.4187, -0.1222, -1.833), (-0.1402, -0.432, -1.833), (-0.2848, 0.1162, -1.832), (-0.3018, -0.3506, -1.833), (-2.384e-07, -0.427, -1.833)], [], [(0, 65, 145, 70), (0, 70, 143, 48), (0, 48, 139, 47), (0, 47, 137, 65), (1, 66, 174, 69), (1, 69, 144, 50), (1, 50, 138, 45), (1, 45, 160, 66), (2, 48, 143, 68), (2, 68, 172, 52), (2, 52, 162, 46), (2, 46, 139, 48), (3, 50, 144, 67), (3, 67, 145, 65), (3, 65, 137, 44), (3, 44, 138, 50), (4, 79, 136, 53), (4, 53, 140, 78), (4, 78, 150, 73), (4, 73, 148, 79), (5, 53, 136, 42), (5, 42, 157, 57), (5, 57, 169, 59), (5, 59, 140, 53), (6, 51, 155, 41), (6, 41, 135, 55), (6, 55, 142, 60), (6, 60, 168, 51), (7, 77, 142, 55), (7, 55, 135, 49), (7, 49, 147, 74), (7, 74, 151, 77), (8, 63, 142, 58), (8, 58, 141, 54), (8, 54, 145, 67), (8, 67, 144, 63), (9, 62, 140, 59), (9, 59, 169, 64), (9, 64, 172, 68), (9, 68, 143, 62), (10, 56, 168, 60), (10, 60, 142, 63), (10, 63, 144, 69), (10, 69, 174, 56), (11, 54, 141, 61), (11, 61, 140, 62), (11, 62, 143, 70), (11, 70, 145, 54), (12, 49, 135, 40), (12, 40, 134, 80), (12, 80, 146, 71), (12, 71, 147, 49), (13, 81, 141, 58), (13, 58, 142, 77), (13, 77, 151, 75), (13, 75, 149, 81), (14, 80, 134, 43), (14, 43, 136, 79), (14, 79, 148, 72), (14, 72, 146, 80), (15, 78, 140, 61), (15, 61, 141, 81), (15, 81, 149, 76), (15, 76, 150, 78), (16, 87, 134, 40), (16, 40, 135, 86), (16, 86, 153, 82), (16, 82, 152, 87), (17, 88, 136, 43), (17, 43, 134, 87), (17, 87, 152, 85), (17, 85, 154, 88), (18, 86, 135, 41), (18, 41, 155, 89), (18, 89, 181, 83), (18, 83, 153, 86), (19, 90, 157, 42), (19, 42, 136, 88), (19, 88, 154, 84), (19, 84, 183, 90), (20, 115, 173, 111), (20, 111, 161, 98), (20, 98, 164, 99), (20, 99, 170, 115), (21, 114, 174, 66), (21, 66, 160, 96), (21, 96, 163, 101), (21, 101, 171, 114), (22, 113, 170, 99), (22, 99, 164, 97), (22, 97, 162, 52), (22, 52, 172, 113), (23, 112, 171, 101), (23, 101, 163, 95), (23, 95, 161, 111), (23, 111, 173, 112), (24, 102, 159, 124), (24, 124, 177, 118), (24, 118, 179, 123), (24, 123, 165, 102), (25, 93, 159, 102), (25, 102, 165, 106), (25, 106, 169, 57), (25, 57, 157, 93), (26, 92, 155, 51), (26, 51, 168, 107), (26, 107, 167, 104), (26, 104, 158, 92), (27, 104, 167, 122), (27, 122, 180, 119), (27, 119, 176, 100), (27, 100, 158, 104), (28, 105, 167, 110), (28, 110, 171, 112), (28, 112, 173, 103), (28, 103, 166, 105), (29, 106, 165, 109), (29, 109, 170, 113), (29, 113, 172, 64), (29, 64, 169, 106), (30, 107, 168, 56), (30, 56, 174, 114), (30, 114, 171, 110), (30, 110, 167, 107), (31, 108, 166, 103), (31, 103, 173, 115), (31, 115, 170, 109), (31, 109, 165, 108), (32, 91, 158, 100), (32, 100, 176, 116), (32, 116, 175, 125), (32, 125, 156, 91), (33, 105, 166, 126), (33, 126, 178, 120), (33, 120, 180, 122), (33, 122, 167, 105), (34, 94, 156, 125), (34, 125, 175, 117), (34, 117, 177, 124), (34, 124, 159, 94), (35, 108, 165, 123), (35, 123, 179, 121), (35, 121, 178, 126), (35, 126, 166, 108), (36, 91, 156, 132), (36, 132, 182, 127), (36, 127, 184, 131), (36, 131, 158, 91), (37, 94, 159, 133), (37, 133, 185, 130), (37, 130, 182, 132), (37, 132, 156, 94), (38, 92, 158, 131), (38, 131, 184, 128), (38, 128, 181, 89), (38, 89, 155, 92), (39, 93, 157, 90), (39, 90, 183, 129), (39, 129, 185, 133), (39, 133, 159, 93), (186, 229, 300, 223), (186, 223, 303, 228), (186, 228, 307, 227), (186, 227, 304, 229), (187, 231, 319, 221), (187, 221, 302, 230), (187, 230, 306, 225), (187, 225, 324, 231), (188, 222, 301, 232), (188, 232, 305, 226), (188, 226, 307, 228), (188, 228, 303, 222), (189, 220, 300, 229), (189, 229, 304, 224), (189, 224, 306, 230), (189, 230, 302, 220), (190, 226, 305, 238), (190, 238, 310, 235), (190, 235, 312, 237), (190, 237, 307, 226), (191, 224, 304, 240), (191, 240, 309, 233), (191, 233, 311, 239), (191, 239, 306, 224), (192, 240, 304, 227), (192, 227, 307, 237), (192, 237, 312, 236), (192, 236, 309, 240), (193, 241, 324, 225), (193, 225, 306, 239), (193, 239, 311, 234), (193, 234, 308, 241), (194, 251, 314, 242), (194, 242, 310, 238), (194, 238, 305, 246), (194, 246, 336, 251), (195, 249, 336, 246), (195, 246, 305, 232), (195, 232, 301, 248), (195, 248, 338, 249), (196, 241, 308, 244), (196, 244, 313, 250), (196, 250, 337, 243), (196, 243, 324, 241), (197, 250, 313, 245), (197, 245, 314, 251), (197, 251, 336, 247), (197, 247, 337, 250), (198, 258, 303, 223), (198, 223, 300, 257), (198, 257, 315, 255), (198, 255, 318, 258), (199, 260, 302, 221), (199, 221, 319, 259), (199, 259, 339, 253), (199, 253, 317, 260), (200, 262, 301, 222), (200, 222, 303, 258), (200, 258, 318, 254), (200, 254, 316, 262), (201, 257, 300, 220), (201, 220, 302, 260), (201, 260, 317, 252), (201, 252, 315, 257), (202, 261, 338, 248), (202, 248, 301, 262), (202, 262, 316, 256), (202, 256, 344, 261), (203, 266, 320, 272), (203, 272, 325, 270), (203, 270, 328, 271), (203, 271, 323, 266), (204, 264, 319, 231), (204, 231, 324, 268), (204, 268, 327, 273), (204, 273, 322, 264), (205, 274, 321, 265), (205, 265, 323, 271), (205, 271, 328, 269), (205, 269, 326, 274), (206, 272, 320, 263), (206, 263, 322, 273), (206, 273, 327, 267), (206, 267, 325, 272), (207, 280, 326, 269), (207, 269, 328, 279), (207, 279, 333, 277), (207, 277, 331, 280), (208, 282, 325, 267), (208, 267, 327, 281), (208, 281, 332, 275), (208, 275, 330, 282), (209, 270, 325, 282), (209, 282, 330, 278), (209, 278, 333, 279), (209, 279, 328, 270), (210, 268, 324, 283), (210, 283, 329, 276), (210, 276, 332, 281), (210, 281, 327, 268), (211, 284, 335, 290), (211, 290, 336, 287), (211, 287, 326, 280), (211, 280, 331, 284), (212, 287, 336, 249), (212, 249, 338, 288), (212, 288, 321, 274), (212, 274, 326, 287), (213, 285, 329, 283), (213, 283, 324, 243), (213, 243, 337, 289), (213, 289, 334, 285), (214, 286, 334, 289), (214, 289, 337, 247), (214, 247, 336, 290), (214, 290, 335, 286), (215, 266, 323, 297), (215, 297, 343, 294), (215, 294, 340, 296), (215, 296, 320, 266), (216, 264, 322, 298), (216, 298, 342, 292), (216, 292, 339, 259), (216, 259, 319, 264), (217, 265, 321, 299), (217, 299, 341, 293), (217, 293, 343, 297), (217, 297, 323, 265), (218, 263, 320, 296), (218, 296, 340, 291), (218, 291, 342, 298), (218, 298, 322, 263), (219, 288, 338, 261), (219, 261, 344, 295), (219, 295, 341, 299), (219, 299, 321, 288)])
me_cube_004.polygons.foreach_set('use_smooth', [True] * 296)
me_cube_004.polygons.foreach_set('material_index', [0, 0, 0, 0, 0, 0, 0, 0, 0, 0, 0, 0, 0, 0, 0, 0, 0, 0, 0, 0, 0, 0, 0, 0, 0, 0, 0, 0, 0, 0, 0, 0, 0, 0, 0, 0, 0, 0, 0, 0, 0, 0, 0, 0, 0, 0, 0, 0, 0, 0, 0, 0, 0, 0, 0, 0, 0, 0, 0, 0, 0, 0, 0, 0, 0, 0, 0, 0, 0, 0, 0, 0, 0, 0, 0, 0, 0, 0, 0, 0, 0, 0, 0, 0, 0, 0, 0, 0, 0, 0, 0, 0, 0, 0, 0, 0, 0, 0, 0, 0, 0, 0, 0, 0, 0, 0, 0, 0, 0, 0, 0, 0, 0, 0, 0, 0, 0, 0, 0, 0, 0, 0, 0, 0, 0, 0, 0, 0, 0, 0, 0, 0, 0, 0, 0, 0, 0, 0, 0, 0, 0, 0, 0, 0, 0, 0, 0, 0, 0, 0, 0, 0, 0, 0, 0, 0, 0, 0, 0, 0, 1, 1, 1, 1, 1, 1, 1, 1, 1, 1, 1, 1, 1, 1, 1, 1, 1, 1, 1, 1, 1, 1, 1, 1, 1, 1, 1, 1, 1, 1, 1, 1, 1, 1, 1, 1, 1, 1, 1, 1, 1, 1, 1, 1, 1, 1, 1, 1, 1, 1, 1, 1, 1, 1, 1, 1, 1, 1, 1, 1, 1, 1, 1, 1, 1, 1, 1, 1, 1, 1, 1, 1, 1, 1, 1, 1, 1, 1, 1, 1, 1, 1, 1, 1, 1, 1, 1, 1, 1, 1, 1, 1, 1, 1, 1, 1, 1, 1, 1, 1, 1, 1, 1, 1, 1, 1, 1, 1, 1, 1, 1, 1, 1, 1, 1, 1, 1, 1, 1, 1, 1, 1, 1, 1, 1, 1, 1, 1, 1, 1, 1, 1, 1, 1, 1, 1])
me_cube_004.materials.append(mat_dress_shirt)
me_cube_004.materials.append(mat_dress_pant)
me_cube_004.use_remesh_preserve_volume = False
me_cube_004.use_remesh_preserve_attributes = False
me_cube_004.use_mirror_vertex_groups = False
me_cube_004.update()
me_cube_007 = bpy.data.meshes.new('Cube.007')
me_cube_007.from_pydata([(-1.0, -1.0, -1.0), (-0.7897, -0.7897, 0.4745), (-0.8773, 1.125, -1.0), (-0.6829, 1.002, 0.04873), (1.0, -1.0, -1.0), (0.7897, -0.7897, 0.4745), (0.8773, 1.125, -1.0), (0.6829, 1.002, 0.04873), (-1.0, -1.0, -0.861), (-0.874, 1.074, -0.8611), (0.874, 1.074, -0.8611), (1.0, -1.0, -0.861), (-1.0, 1.0, -0.861), (-1.0, 1.0, -1.0), (1.0, 1.0, -1.0), (-0.7897, 0.7897, 0.4745), (0.7897, 0.7897, 0.4745), (1.0, 1.0, -0.861), (-0.8177, 2.153, -0.8612), (0.8177, 2.153, -0.8612), (-0.8177, 2.141, -0.9999), (0.8177, 2.141, -0.9999), (-0.519, 2.135, 0.2583), (0.519, 2.135, 0.2583), (-0.8177, 3.793, -0.8612), (0.8177, 3.793, -0.8612), (-0.8177, 3.782, -0.9999), (0.8177, 3.782, -0.9999), (-0.519, 3.776, 0.2583), (0.519, 3.776, 0.2583), (-0.8169, 1.932, 1.016), (-0.8169, 3.979, 1.016), (0.8169, 1.932, 1.016), (0.8169, 3.979, 1.016), (-0.3853, 4.342, -0.8605), (0.3853, 4.342, -0.8605), (-0.3647, 4.319, -0.9998), (0.3647, 4.319, -0.9998), (-0.2648, 4.314, 0.07625), (0.2648, 4.314, 0.07625), (0.519, 3.776, 0.5739), (0.519, 2.135, 0.5739), (-0.519, 2.135, 0.5739), (-0.519, 3.776, 0.5739), (-0.3104, 2.451, 1.016), (-0.3104, 3.239, 1.016), (0.3104, 2.451, 1.016), (0.3104, 3.239, 1.016), (-0.9278, -0.8253, -0.8476), (-0.9278, 1.03, -0.8476), (0.9278, 1.03, -0.8476), (0.9278, -0.8253, -0.8476), (-0.8107, 1.104, -0.8618), (0.8107, 1.104, -0.8618), (-0.7545, 2.114, -0.855), (0.7545, 2.114, -0.855), (-0.7545, 3.648, -0.855), (0.7545, 3.648, -0.855), (-0.3562, 4.173, -0.8604), (0.3562, 4.173, -0.8604), (-0.9811, -0.9811, -0.8298), (-0.9811, 0.9811, -0.8298), (0.9811, 0.9811, -0.8298), (0.9811, -0.9811, -0.8298), (-0.8568, 1.067, -0.8301), (0.8568, 1.067, -0.8301), (-0.7909, 2.151, -0.83), (0.7909, 2.151, -0.83), (-0.7909, 3.792, -0.83), (0.7909, 3.792, -0.83), (-0.3745, 4.339, -0.8301), (0.3745, 4.339, -0.8301), (-1.0, 1.0, -0.9676), (1.0, 1.0, -0.9676), (1.0, -1.0, -0.9676), (-1.0, -1.0, -0.9676), (-0.8765, 1.113, -0.9676), (0.8765, 1.113, -0.9676), (-0.8177, 2.144, -0.9675), (0.8177, 2.144, -0.9675), (-0.8177, 3.784, -0.9675), (0.8177, 3.784, -0.9675), (-0.3695, 4.324, -0.9673), (0.3695, 4.324, -0.9673), (-1.0, -1.0, -0.8901), (-1.0, 1.0, -0.8901), (1.0, 1.0, -0.8901), (1.0, -1.0, -0.8901), (-0.8747, 1.084, -0.8901), (0.8747, 1.084, -0.8901), (-0.8177, 2.15, -0.8902), (0.8177, 2.15, -0.8902), (-0.8177, 3.791, -0.8902), (0.8177, 3.791, -0.8902), (-0.381, 4.337, -0.8896), (0.381, 4.337, -0.8896)], [], [(60, 1, 15, 61), (3, 7, 23, 22), (62, 16, 5, 63), (63, 5, 1, 60), (13, 14, 4, 0), (16, 15, 1, 5), (87, 11, 8, 84), (86, 17, 11, 87), (64, 3, 22, 66), (84, 8, 12, 85), (76, 2, 13, 72), (2, 6, 14, 13), (7, 3, 15, 16), (89, 10, 17, 86), (52, 9, 12, 49), (65, 7, 16, 62), (41, 40, 33, 32), (66, 22, 28, 68), (88, 9, 18, 90), (53, 10, 19, 55), (77, 6, 21, 79), (6, 2, 20, 21), (81, 27, 37, 83), (57, 25, 35, 59), (90, 18, 24, 92), (55, 19, 25, 57), (79, 21, 27, 81), (21, 20, 26, 27), (42, 41, 32, 30), (40, 43, 31, 33), (43, 42, 30, 31), (70, 38, 39, 71), (94, 34, 35, 95), (27, 26, 36, 37), (68, 28, 38, 70), (28, 29, 39, 38), (92, 24, 34, 94), (28, 22, 42, 43), (29, 28, 43, 40), (22, 23, 41, 42), (23, 29, 40, 41), (32, 33, 47, 46), (30, 32, 46, 44), (33, 31, 45, 47), (31, 30, 44, 45), (24, 56, 58, 34), (34, 58, 59, 35), (67, 55, 57, 69), (69, 57, 59, 71), (65, 53, 55, 67), (18, 54, 56, 24), (10, 53, 50, 17), (64, 52, 49, 61), (9, 52, 54, 18), (11, 51, 48, 8), (17, 50, 51, 11), (8, 48, 49, 12), (3, 64, 61, 15), (7, 65, 67, 23), (29, 69, 71, 39), (23, 67, 69, 29), (56, 68, 70, 58), (58, 70, 71, 59), (54, 66, 68, 56), (53, 65, 62, 50), (52, 64, 66, 54), (51, 63, 60, 48), (50, 62, 63, 51), (48, 60, 61, 49), (26, 80, 82, 36), (36, 82, 83, 37), (91, 79, 81, 93), (20, 78, 80, 26), (93, 81, 83, 95), (89, 77, 79, 91), (2, 76, 78, 20), (6, 77, 73, 14), (88, 76, 72, 85), (0, 75, 72, 13), (14, 73, 74, 4), (4, 74, 75, 0), (9, 88, 85, 12), (10, 89, 91, 19), (25, 93, 95, 35), (19, 91, 93, 25), (80, 92, 94, 82), (82, 94, 95, 83), (78, 90, 92, 80), (76, 88, 90, 78), (77, 89, 86, 73), (75, 84, 85, 72), (73, 86, 87, 74), (74, 87, 84, 75)])
me_cube_007.polygons.foreach_set('use_smooth', [True] * 93)
me_cube_007.polygons.foreach_set('material_index', [0, 1, 0, 0, 0, 0, 0, 0, 1, 0, 0, 0, 0, 0, 0, 0, 0, 1, 0, 0, 0, 0, 0, 0, 0, 0, 0, 0, 0, 0, 0, 1, 0, 0, 1, 1, 0, 1, 1, 1, 1, 0, 0, 0, 0, 0, 0, 0, 0, 0, 0, 0, 0, 0, 0, 0, 0, 0, 1, 1, 1, 0, 0, 0, 0, 0, 0, 0, 0, 0, 0, 0, 0, 0, 0, 0, 0, 0, 0, 0, 0, 0, 0, 0, 0, 0, 0, 0, 0, 0, 0, 0, 0])
me_cube_007.materials.append(mat_eye)
me_cube_007.materials.append(mat_material_002)
me_cube_007.use_remesh_preserve_volume = False
me_cube_007.use_remesh_preserve_attributes = False
me_cube_007.use_mirror_vertex_groups = False
me_cube_007.update()
me_cube_001 = bpy.data.meshes.new('Cube.001')
me_cube_001.from_pydata([(0.1176, -0.7444, 0.5389), (0.3232, -0.7107, 0.537), (0.6281, -0.5296, 0.5337), (0.1271, -0.802, 0.3808), (0.6799, -0.5671, 0.3807), (0.3514, -0.7647, 0.3808), (0.485, -0.631, 0.5352), (0.525, -0.6767, 0.3806)], [], [(0, 3, 5, 1), (6, 7, 4, 2), (1, 5, 7, 6)])
me_cube_001.polygons.foreach_set('use_smooth', [True] * 3)
me_cube_001.materials.append(mat_hair)
me_cube_001.use_remesh_preserve_volume = False
me_cube_001.use_remesh_preserve_attributes = False
me_cube_001.use_mirror_vertex_groups = False
me_cube_001.update()
me_cube = bpy.data.meshes.new('Cube')
me_cube.from_pydata([(0.2756, 0.678, 0.57), (0.2255, 0.5762, 0.7739), (0.3643, 0.7584, 0.3262), (0.7046, -2.445e-08, 0.5733), (0.657, 0.2908, 0.5699), (0.5902, -3.725e-08, 0.7875), (0.6577, -0.2906, 0.5699), (0.8934, 0.05669, 0.225), (0.729, 0.3189, 0.3247), (0.5521, 0.2497, 0.7739), (0.5521, -0.2497, 0.7739), (0.7408, -0.3162, 0.325), (0.08125, -0.7174, 0.5497), (0.3344, -0.6743, 0.5475), (0.1762, -0.7755, 0.2621), (0.405, -0.7146, 0.3054), (0.2309, -0.575, 0.774), (0.19, -9.035e-09, -0.7613), (0.1597, 0.07308, -0.7613), (0.1597, -0.07308, -0.7613), (0.2127, -5.215e-08, 1.051), (0.1998, 0.2294, 1.02), (0.1998, -0.2294, 1.02), (0.2908, -0.7654, -0.4313), (0.1831, -0.8237, -0.1112), (0.2555, -0.7725, -0.4474), (0.425, -0.7728, -0.157), (0.8346, 7.683e-09, -0.392), (0.7784, 0.3364, -0.3893), (0.9307, 0.05698, -0.03541), (0.7785, -0.3364, -0.3893), (0.7517, 7.451e-09, -0.5668), (0.7008, 0.3026, -0.5561), (0.7963, 0.3449, -0.1766), (0.8027, -0.3434, -0.1765), (0.7008, -0.3026, -0.5561), (0.3438, 0.7886, -0.3889), (0.4016, 0.8201, -0.1751), (0.2964, 0.7069, -0.5561), (0.2727, 0.5512, -0.6763), (0.1933, 0.4308, 0.927), (0.6466, 0.6376, -0.1761), (0.6109, 0.6171, -0.3866), (0.5488, 0.5549, -0.5454), (0.5453, -0.2785, -0.6763), (0.5854, 2.794e-09, -0.6958), (0.5453, 0.2785, -0.6763), (0.4033, 0.2209, 0.927), (0.4293, -4.75e-08, 0.9519), (0.4033, -0.2209, 0.927), (0.6075, -0.678, -0.1141), (0.6475, -0.608, -0.3857), (0.5562, -0.5532, -0.5452), (0.2729, -0.5511, -0.6763), (0.1933, -0.4308, 0.927), (0.4323, 0.4562, 0.7602), (0.5129, 0.5327, 0.5665), (0.5936, 0.5904, 0.3253), (0.4333, -0.456, 0.7603), (0.5356, -0.5467, 0.5439), (0.585, -0.635, 0.2592), (0.1374, -0.817, 0.07383), (0.7736, 0.3363, 0.0665), (0.9183, 0.05743, 0.08688), (0.7919, -0.332, 0.06694), (0.4282, 0.8089, 0.06896), (0.464, -0.4699, -0.6367), (0.3487, -0.3751, 0.8766), (0.464, 0.4699, -0.6367), (0.3487, 0.3751, 0.8766), (0.6493, 0.6268, 0.06755), (0.6466, -0.6426, 0.06972), (0.1342, -0.7647, 0.3506), (0.4058, -0.7202, 0.3272), (0.6233, -0.5786, 0.3504), (0.4385, -0.7807, -0.1742), (0.6978, -0.6149, -0.1749), (0.6988, -0.5945, 0.06873), (0.2594, -0.6626, 0.1834), (0.3701, -0.612, 0.2099), (0.2672, -0.6937, -0.05892), (0.3798, -0.6508, -0.0927), (0.4971, -0.6109, -0.06218), (0.4894, -0.5799, 0.1801), (0.3649, -0.6155, 0.05268), (0.2313, -0.6831, 0.06066), (0.5185, -0.5798, 0.05659), (0.3256, -0.664, 0.5712), (0.5434, -0.5256, 0.5672), (0.4017, -0.7191, 0.351), (0.6485, -0.5661, 0.3266), (1.025, 0.1578, 0.2427), (1.065, 0.3605, 0.2428), (1.091, 0.361, 0.1009), (1.083, 0.1486, -0.1452), (1.103, 0.3611, -0.01774), (0.7822, -1.49e-08, 0.3247), (0.8296, -4.657e-09, 0.0665), (0.8538, 0.0, -0.1766), (1.016, 0.1735, 0.3562), (1.077, 0.491, 0.3562), (1.125, 0.4917, 0.09795), (1.058, 0.138, -0.01792), (1.149, 0.4919, -0.1452), (0.9798, 0.1882, 0.2355), (1.004, 0.1762, 0.09714), (1.013, 0.1685, -0.02508), (1.046, 0.3914, 0.09373), (0.8726, 0.08789, 0.07972), (0.8477, 0.08716, 0.2179), (0.885, 0.08744, -0.04257), (1.02, 0.391, 0.2356), (1.057, 0.3915, -0.0249), (0.1665, 0.04702, -0.9917), (0.1362, 0.1201, -0.9917), (0.1362, -0.02606, -0.9917), (0.1329, -0.04852, -1.222), (0.1391, -0.03761, -1.222), (0.1329, -0.02671, -1.222), (0.0, 0.7246, 0.5733), (0.0, 0.6146, 0.7875), (-0.2756, 0.678, 0.57), (0.0, 0.8026, 0.3253), (-0.2255, 0.5762, 0.7739), (-0.3643, 0.7584, 0.3262), (-0.7046, -2.445e-08, 0.5733), (-0.657, 0.2908, 0.5699), (-0.5902, -3.725e-08, 0.7875), (-0.6577, -0.2906, 0.5699), (-0.8934, 0.05669, 0.225), (-0.729, 0.3189, 0.3247), (-0.5521, 0.2497, 0.7739), (-0.5521, -0.2497, 0.7739), (-0.7408, -0.3162, 0.325), (-0.08125, -0.7174, 0.5497), (-0.3344, -0.6743, 0.5475), (0.0, -0.6146, 0.7875), (-0.1762, -0.7755, 0.2621), (-0.405, -0.7146, 0.3054), (-0.2309, -0.575, 0.774), (0.0, 0.1033, -0.7613), (-0.19, -9.035e-09, -0.7613), (0.0, -0.1033, -0.7613), (-0.1597, 0.07308, -0.7613), (-0.1597, -0.07308, -0.7613), (0.0, -4.703e-08, 1.084), (0.0, 0.2431, 1.051), (0.0, -0.2431, 1.051), (-0.2127, -5.215e-08, 1.051), (-0.1998, 0.2294, 1.02), (-0.1998, -0.2294, 1.02), (0.0, -0.8283, -0.4002), (-0.2908, -0.7654, -0.4313), (-0.1831, -0.8237, -0.1112), (0.0, -0.7608, -0.5576), (-0.2555, -0.7725, -0.4474), (-0.425, -0.7728, -0.157), (-0.8346, 7.683e-09, -0.392), (-0.7784, 0.3364, -0.3893), (-0.9307, 0.05698, -0.03541), (-0.7785, -0.3364, -0.3893), (-0.7517, 7.451e-09, -0.5668), (-0.7008, 0.3026, -0.5561), (-0.7963, 0.3449, -0.1766), (-0.8027, -0.3434, -0.1765), (-0.7008, -0.3026, -0.5561), (0.0, 0.8416, -0.3919), (0.0, 0.8676, -0.1761), (-0.3438, 0.7886, -0.3889), (0.0, 0.7578, -0.5668), (-0.4016, 0.8201, -0.1751), (-0.2964, 0.7069, -0.5561), (-0.2727, 0.5512, -0.6763), (0.0, 0.5912, -0.6958), (0.0, 0.4575, 0.9519), (-0.1933, 0.4308, 0.927), (-0.6466, 0.6376, -0.1761), (-0.6109, 0.6171, -0.3866), (-0.5488, 0.5549, -0.5454), (-0.5453, -0.2785, -0.6763), (-0.5854, 2.794e-09, -0.6958), (-0.5453, 0.2785, -0.6763), (-0.4033, 0.2209, 0.927), (-0.4293, -4.75e-08, 0.9519), (-0.4033, -0.2209, 0.927), (-0.6075, -0.678, -0.1141), (-0.6475, -0.608, -0.3857), (-0.5562, -0.5532, -0.5452), (0.0, -0.5912, -0.6958), (-0.2729, -0.5511, -0.6763), (-0.1933, -0.4308, 0.927), (0.0, -0.4575, 0.9519), (-0.4323, 0.4562, 0.7602), (-0.5129, 0.5327, 0.5665), (-0.5936, 0.5904, 0.3253), (-0.4333, -0.456, 0.7603), (-0.5356, -0.5467, 0.5439), (-0.585, -0.635, 0.2592), (-0.1374, -0.817, 0.07383), (-0.7736, 0.3363, 0.0665), (-0.9183, 0.05743, 0.08688), (-0.7919, -0.332, 0.06694), (0.0, 0.8508, 0.06753), (-0.4282, 0.8089, 0.06896), (-0.464, -0.4699, -0.6367), (-0.3487, -0.3751, 0.8766), (-0.464, 0.4699, -0.6367), (-0.3487, 0.3751, 0.8766), (-0.6493, 0.6268, 0.06755), (-0.6466, -0.6426, 0.06972), (-0.1342, -0.7647, 0.3506), (-0.4058, -0.7202, 0.3272), (-0.6233, -0.5786, 0.3504), (0.0, -0.8182, 0.06879), (0.0, -0.8438, -0.1748), (-0.4385, -0.7807, -0.1742), (-0.6978, -0.6149, -0.1749), (-0.6988, -0.5945, 0.06873), (-0.2594, -0.6626, 0.1834), (-0.3701, -0.612, 0.2099), (-0.2672, -0.6937, -0.05892), (-0.3798, -0.6508, -0.0927), (-0.4971, -0.6109, -0.06218), (-0.4894, -0.5799, 0.1801), (-0.3649, -0.6155, 0.05268), (-0.2313, -0.6831, 0.06066), (-0.5185, -0.5798, 0.05659), (0.0, -0.7176, 0.574), (-0.3256, -0.664, 0.5712), (-0.5434, -0.5256, 0.5672), (0.0, -0.7785, 0.3267), (-0.4017, -0.7191, 0.351), (-0.6485, -0.5661, 0.3266), (-1.025, 0.1578, 0.2427), (-1.065, 0.3605, 0.2428), (-1.091, 0.361, 0.1009), (-1.083, 0.1486, -0.1452), (-1.103, 0.3611, -0.01774), (-0.7822, -1.49e-08, 0.3247), (-0.8296, -4.657e-09, 0.0665), (-0.8538, 0.0, -0.1766), (-1.016, 0.1735, 0.3562), (-1.077, 0.491, 0.3562), (-1.125, 0.4917, 0.09795), (-1.058, 0.138, -0.01792), (-1.149, 0.4919, -0.1452), (-0.9798, 0.1882, 0.2355), (-1.004, 0.1762, 0.09714), (-1.013, 0.1685, -0.02508), (-1.046, 0.3914, 0.09373), (-0.8726, 0.08789, 0.07972), (-0.8477, 0.08716, 0.2179), (-0.885, 0.08744, -0.04257), (-1.02, 0.391, 0.2356), (-1.057, 0.3915, -0.0249), (0.0, 0.1504, -0.9917), (-0.1665, 0.04702, -0.9917), (0.0, -0.05633, -0.9917), (-0.1362, 0.1201, -0.9917), (-0.1362, -0.02606, -0.9917), (-0.1329, -0.04852, -1.222), (-0.1391, -0.03761, -1.222), (-0.1329, -0.02671, -1.222), (0.0, -0.02219, -1.222), (0.0, -0.05304, -1.222), (0.0, -0.8341, -0.3586), (0.4227, -0.757, -0.3624), (0.3334, -0.6715, -0.5689), (0.0, -0.7318, -0.5861), (-0.4227, -0.757, -0.3624), (-0.3334, -0.6715, -0.5689), (0.0, -0.8113, -0.4336), (0.3816, -0.7679, -0.397), (0.3127, -0.7068, -0.5466), (-3.089e-10, -0.8167, -0.4563), (-0.3816, -0.7679, -0.397), (-0.3127, -0.7068, -0.5466), (6.32e-25, -0.5866, -0.3879), (6.32e-25, -0.5477, -0.4813), (0.3304, -0.5344, -0.3853), (0.2903, -0.4976, -0.4711), (-0.3304, -0.5344, -0.3853), (-0.2903, -0.4976, -0.4711), (1.222e-25, -0.77, -0.4237), (0.3304, -0.7179, -0.421), (-3.51e-10, -0.7762, -0.4495), (-0.2903, -0.726, -0.4393), (-0.3304, -0.7179, -0.421), (0.2903, -0.726, -0.4393), (0.3611, 0.0698, -1.025), (0.3613, -0.01241, -0.9951), (0.3599, -0.07923, -1.051), (0.3593, 0.08523, -1.111), (0.3577, 0.0184, -1.167), (0.358, -0.06386, -1.137), (0.9684, 0.07572, -1.075), (0.9783, -0.01061, -1.045), (0.9586, -0.08082, -1.102), (0.9391, 0.09166, -1.161), (0.9197, 0.02151, -1.216), (0.9295, -0.06464, -1.187), (0.9868, 0.0759, -1.076), (0.9968, -0.01056, -1.046), (0.977, -0.08087, -1.102), (0.9573, 0.09187, -1.162), (0.9377, 0.02161, -1.217), (0.9475, -0.06467, -1.188), (1.315, -0.01996, -1.338), (1.337, -0.1983, -1.191), (1.39, 0.06069, -1.157), (1.305, -0.1658, -1.3), (1.527, 0.1228, -1.137), (1.493, -0.1226, -1.12), (1.414, -0.3338, -1.205), (1.478, 0.1777, -1.322), (1.41, -0.01488, -1.347), (1.366, -0.2833, -1.376), (1.38, -0.08511, -1.12), (1.358, 0.09326, -1.267), (1.601, -0.4247, -1.435), (1.623, -0.4572, -1.322), (1.421, -0.3975, -1.392), (1.453, -0.4305, -1.282), (1.734, 0.08968, -1.182), (1.695, -0.1554, -1.166), (1.649, -0.3505, -1.245), (1.698, 0.1441, -1.371), (1.637, -0.04874, -1.363), (1.613, -0.296, -1.434), (1.799, -0.2772, -1.444), (1.87, -0.09973, -1.411), (1.864, 0.05905, -1.396), (1.827, -0.3188, -1.3), (1.906, -0.1733, -1.274), (1.891, 0.01746, -1.251), (1.921, -0.2615, -1.45), (1.976, -0.1243, -1.486), (1.943, -0.2937, -1.338), (1.971, -0.00149, -1.412), (2.005, -0.1678, -1.335), (1.993, -0.03365, -1.301), (-0.3611, 0.0698, -1.025), (-0.3613, -0.01241, -0.9951), (-0.3599, -0.07923, -1.051), (-0.3593, 0.08523, -1.111), (-0.3577, 0.0184, -1.167), (-0.358, -0.06386, -1.137), (-0.9684, 0.07572, -1.075), (-0.9783, -0.01061, -1.045), (-0.9586, -0.08082, -1.102), (-0.9391, 0.09166, -1.161), (-0.9197, 0.02151, -1.216), (-0.9295, -0.06464, -1.187), (-0.9868, 0.0759, -1.076), (-0.9968, -0.01056, -1.046), (-0.977, -0.08087, -1.102), (-0.9573, 0.09187, -1.162), (-0.9377, 0.02161, -1.217), (-0.9475, -0.06467, -1.188), (-1.315, -0.01996, -1.338), (-1.337, -0.1983, -1.191), (-1.39, 0.06069, -1.157), (-1.305, -0.1658, -1.3), (-1.527, 0.1228, -1.137), (-1.493, -0.1226, -1.12), (-1.414, -0.3338, -1.205), (-1.478, 0.1777, -1.322), (-1.41, -0.01488, -1.347), (-1.366, -0.2833, -1.376), (-1.38, -0.08511, -1.12), (-1.358, 0.09326, -1.267), (-1.601, -0.4247, -1.435), (-1.623, -0.4572, -1.322), (-1.421, -0.3975, -1.392), (-1.453, -0.4305, -1.282), (-1.734, 0.08968, -1.182), (-1.695, -0.1554, -1.166), (-1.649, -0.3505, -1.245), (-1.698, 0.1441, -1.371), (-1.637, -0.04874, -1.363), (-1.613, -0.296, -1.434), (-1.799, -0.2772, -1.444), (-1.87, -0.09973, -1.411), (-1.864, 0.05905, -1.396), (-1.827, -0.3188, -1.3), (-1.906, -0.1733, -1.274), (-1.891, 0.01746, -1.251), (-1.921, -0.2615, -1.45), (-1.976, -0.1243, -1.486), (-1.943, -0.2937, -1.338), (-1.971, -0.00149, -1.412), (-2.005, -0.1678, -1.335), (-1.993, -0.03365, -1.301), (0.1961, -0.1406, -2.37), (0.2816, -0.05508, -2.37), (0.3671, -0.1406, -2.37), (0.2816, -0.2261, -2.37), (0.1961, -0.02129, -3.125), (0.2174, -0.2048, -2.37), (0.1961, -0.1406, -2.284), (0.2174, -0.07646, -2.37), (0.2816, 0.06222, -3.107), (0.2816, -0.05508, -2.284), (0.3457, -0.07646, -2.37), (0.3671, -0.02129, -3.125), (0.3671, -0.1406, -2.284), (0.3457, -0.2048, -2.37), (0.2816, -0.1048, -3.144), (0.2816, -0.2261, -2.284), (0.2174, -0.08392, -3.139), (0.2174, -0.2048, -2.284), (0.2174, 0.04134, -3.111), (0.2174, -0.07646, -2.284), (0.3457, -0.08392, -3.139), (0.3457, -0.2048, -2.284), (0.3457, 0.04134, -3.111), (0.3457, -0.07646, -2.284), (0.1961, -0.1336, -2.54), (0.2816, -0.05008, -2.521), (0.3671, -0.1336, -2.54), (0.2816, -0.2171, -2.558), (0.2174, -0.1962, -2.554), (0.2174, -0.07096, -2.526), (0.3457, -0.07096, -2.526), (0.3457, -0.1962, -2.554), (0.2174, -0.2032, -2.522), (0.1961, -0.1406, -2.508), (0.2816, -0.0571, -2.49), (0.3671, -0.1406, -2.508), (0.2816, -0.2241, -2.527), (0.2174, -0.07798, -2.494), (0.3457, -0.07798, -2.494), (0.3457, -0.2032, -2.522), (0.2174, -0.2048, -2.488), (0.1961, -0.1406, -2.488), (0.2816, -0.05508, -2.488), (0.3671, -0.1406, -2.488), (0.2816, -0.2261, -2.488), (0.2174, -0.07646, -2.488), (0.3457, -0.07646, -2.488), (0.3457, -0.2048, -2.488), (0.1901, -0.1371, -2.524), (0.2816, -0.04776, -2.504), (0.3731, -0.1371, -2.524), (0.2816, -0.2264, -2.544), (0.213, -0.0701, -2.509), (0.3502, -0.0701, -2.509), (0.3502, -0.2041, -2.539), (0.213, -0.2041, -2.539), (0.1961, -0.06753, -2.884), (0.2816, 0.01598, -2.866), (0.3671, -0.06753, -2.884), (0.2816, -0.151, -2.903), (0.2174, -0.004901, -2.87), (0.3457, -0.004901, -2.87), (0.3457, -0.1302, -2.898), (0.2174, -0.1302, -2.898), (-0.1961, -0.1406, -2.37), (-0.2816, -0.05508, -2.37), (-0.3671, -0.1406, -2.37), (-0.2816, -0.2261, -2.37), (-0.1961, -0.02129, -3.125), (-0.2174, -0.2048, -2.37), (-0.1961, -0.1406, -2.284), (-0.2174, -0.07646, -2.37), (-0.2816, 0.06222, -3.107), (-0.2816, -0.05508, -2.284), (-0.3457, -0.07646, -2.37), (-0.3671, -0.02129, -3.125), (-0.3671, -0.1406, -2.284), (-0.3457, -0.2048, -2.37), (-0.2816, -0.1048, -3.144), (-0.2816, -0.2261, -2.284), (-0.2174, -0.08392, -3.139), (-0.2174, -0.2048, -2.284), (-0.2174, 0.04134, -3.111), (-0.2174, -0.07646, -2.284), (-0.3457, -0.08392, -3.139), (-0.3457, -0.2048, -2.284), (-0.3457, 0.04134, -3.111), (-0.3457, -0.07646, -2.284), (-0.1961, -0.1336, -2.54), (-0.2816, -0.05008, -2.521), (-0.3671, -0.1336, -2.54), (-0.2816, -0.2171, -2.558), (-0.2174, -0.1962, -2.554), (-0.2174, -0.07096, -2.526), (-0.3457, -0.07096, -2.526), (-0.3457, -0.1962, -2.554), (-0.2174, -0.2032, -2.522), (-0.1961, -0.1406, -2.508), (-0.2816, -0.0571, -2.49), (-0.3671, -0.1406, -2.508), (-0.2816, -0.2241, -2.527), (-0.2174, -0.07798, -2.494), (-0.3457, -0.07798, -2.494), (-0.3457, -0.2032, -2.522), (-0.2174, -0.2048, -2.488), (-0.1961, -0.1406, -2.488), (-0.2816, -0.05508, -2.488), (-0.3671, -0.1406, -2.488), (-0.2816, -0.2261, -2.488), (-0.2174, -0.07646, -2.488), (-0.3457, -0.07646, -2.488), (-0.3457, -0.2048, -2.488), (-0.1901, -0.1371, -2.524), (-0.2816, -0.04776, -2.504), (-0.3731, -0.1371, -2.524), (-0.2816, -0.2264, -2.544), (-0.213, -0.0701, -2.509), (-0.3502, -0.0701, -2.509), (-0.3502, -0.2041, -2.539), (-0.213, -0.2041, -2.539), (-0.1961, -0.06753, -2.884), (-0.2816, 0.01598, -2.866), (-0.3671, -0.06753, -2.884), (-0.2816, -0.151, -2.903), (-0.2174, -0.004901, -2.87), (-0.3457, -0.004901, -2.87), (-0.3457, -0.1302, -2.898), (-0.2174, -0.1302, -2.898)], [], [(119, 120, 1, 0), (0, 1, 55, 56), (120, 174, 40, 1), (1, 40, 69, 55), (119, 0, 2, 122), (122, 2, 65, 202), (0, 56, 57, 2), (2, 57, 70, 65), (3, 96, 8, 4), (4, 8, 57, 56), (33, 62, 101, 103), (8, 62, 70, 57), (3, 4, 9, 5), (5, 9, 47, 48), (4, 56, 55, 9), (9, 55, 69, 47), (3, 5, 10, 6), (6, 10, 58, 88), (5, 48, 49, 10), (10, 49, 67, 58), (3, 6, 11, 96), (96, 11, 64, 97), (6, 88, 90, 11), (11, 90, 77, 64), (12, 72, 89, 13), (13, 89, 74, 59), (15, 14, 78, 79), (14, 61, 85, 78), (227, 87, 16, 136), (136, 16, 54, 191), (87, 88, 58, 16), (16, 58, 67, 54), (17, 18, 46, 45), (140, 173, 39, 18), (18, 39, 68, 46), (142, 19, 53, 188), (17, 45, 44, 19), (19, 44, 66, 53), (145, 20, 21, 146), (146, 21, 40, 174), (20, 48, 47, 21), (21, 47, 69, 40), (145, 147, 22, 20), (20, 22, 49, 48), (147, 191, 54, 22), (22, 54, 67, 49), (286, 285, 278, 282), (266, 267, 52, 51), (268, 188, 53, 267), (267, 53, 66, 52), (265, 266, 75, 214), (24, 26, 81, 80), (266, 51, 76, 75), (50, 71, 86, 82), (27, 31, 32, 28), (28, 32, 43, 42), (31, 45, 46, 32), (32, 46, 68, 43), (27, 28, 33, 98), (98, 33, 103, 94), (28, 42, 41, 33), (33, 41, 70, 62), (27, 98, 34, 30), (30, 34, 76, 51), (98, 97, 64, 34), (34, 64, 77, 76), (27, 30, 35, 31), (31, 35, 44, 45), (30, 51, 52, 35), (35, 52, 66, 44), (166, 167, 37, 36), (36, 37, 41, 42), (167, 202, 65, 37), (37, 65, 70, 41), (166, 36, 38, 169), (169, 38, 39, 173), (36, 42, 43, 38), (38, 43, 68, 39), (14, 15, 73, 230), (15, 60, 90, 73), (61, 14, 230, 213), (24, 61, 213, 214), (26, 24, 214, 75), (50, 26, 75, 76), (71, 50, 76, 77), (60, 71, 77, 90), (78, 85, 84, 79), (79, 84, 86, 83), (80, 81, 84, 85), (81, 82, 86, 84), (71, 60, 83, 86), (26, 50, 82, 81), (61, 24, 80, 85), (60, 15, 79, 83), (12, 13, 87, 227), (13, 59, 88, 87), (89, 72, 230, 73), (74, 89, 73, 90), (72, 12, 227, 230), (59, 74, 90, 88), (7, 63, 108, 109), (92, 91, 104, 111), (8, 96, 99, 100), (102, 95, 112, 106), (29, 102, 106, 110), (62, 8, 100, 101), (63, 7, 96, 97), (29, 63, 97, 98), (91, 92, 100, 99), (92, 93, 101, 100), (95, 102, 94, 103), (93, 95, 103, 101), (102, 29, 98, 94), (7, 91, 99, 96), (104, 105, 107, 111), (106, 112, 107, 105), (108, 110, 106, 105), (109, 108, 105, 104), (91, 7, 109, 104), (95, 93, 107, 112), (93, 92, 111, 107), (63, 29, 110, 108), (17, 19, 115, 113), (18, 17, 113, 114), (19, 142, 257, 115), (140, 18, 114, 255), (114, 113, 117, 118), (115, 257, 264, 116), (255, 114, 118, 263), (113, 115, 116, 117), (119, 121, 123, 120), (121, 193, 192, 123), (120, 123, 175, 174), (123, 192, 207, 175), (119, 122, 124, 121), (122, 202, 203, 124), (121, 124, 194, 193), (124, 203, 208, 194), (125, 126, 130, 238), (126, 193, 194, 130), (163, 245, 243, 199), (130, 194, 208, 199), (125, 127, 131, 126), (127, 183, 182, 131), (126, 131, 192, 193), (131, 182, 207, 192), (125, 128, 132, 127), (128, 229, 195, 132), (127, 132, 184, 183), (132, 195, 205, 184), (125, 238, 133, 128), (238, 239, 201, 133), (128, 133, 232, 229), (133, 201, 217, 232), (134, 135, 231, 210), (135, 196, 212, 231), (138, 219, 218, 137), (137, 218, 225, 198), (227, 136, 139, 228), (136, 191, 190, 139), (228, 139, 195, 229), (139, 190, 205, 195), (141, 180, 181, 143), (140, 143, 172, 173), (143, 181, 206, 172), (142, 188, 189, 144), (141, 144, 179, 180), (144, 189, 204, 179), (145, 146, 149, 148), (146, 174, 175, 149), (148, 149, 182, 183), (149, 175, 207, 182), (145, 148, 150, 147), (148, 183, 184, 150), (147, 150, 190, 191), (150, 184, 205, 190), (284, 283, 277, 279), (269, 186, 187, 270), (268, 270, 189, 188), (270, 187, 204, 189), (265, 214, 215, 269), (153, 220, 221, 156), (269, 215, 216, 186), (185, 222, 226, 209), (157, 158, 162, 161), (158, 177, 178, 162), (161, 162, 181, 180), (162, 178, 206, 181), (157, 240, 163, 158), (240, 236, 245, 163), (158, 163, 176, 177), (163, 199, 208, 176), (157, 160, 164, 240), (160, 186, 216, 164), (240, 164, 201, 239), (164, 216, 217, 201), (157, 161, 165, 160), (161, 180, 179, 165), (160, 165, 187, 186), (165, 179, 204, 187), (166, 168, 170, 167), (168, 177, 176, 170), (167, 170, 203, 202), (170, 176, 208, 203), (166, 169, 171, 168), (169, 173, 172, 171), (168, 171, 178, 177), (171, 172, 206, 178), (137, 230, 211, 138), (138, 211, 232, 197), (198, 213, 230, 137), (153, 214, 213, 198), (156, 215, 214, 153), (185, 216, 215, 156), (209, 217, 216, 185), (197, 232, 217, 209), (218, 219, 224, 225), (219, 223, 226, 224), (220, 225, 224, 221), (221, 224, 226, 222), (209, 226, 223, 197), (156, 221, 222, 185), (198, 225, 220, 153), (197, 223, 219, 138), (134, 227, 228, 135), (135, 228, 229, 196), (231, 211, 230, 210), (212, 232, 211, 231), (210, 230, 227, 134), (196, 229, 232, 212), (129, 251, 250, 200), (234, 253, 246, 233), (130, 242, 241, 238), (244, 248, 254, 237), (159, 252, 248, 244), (199, 243, 242, 130), (200, 239, 238, 129), (159, 240, 239, 200), (233, 241, 242, 234), (234, 242, 243, 235), (237, 245, 236, 244), (235, 243, 245, 237), (244, 236, 240, 159), (129, 238, 241, 233), (246, 253, 249, 247), (248, 247, 249, 254), (250, 247, 248, 252), (251, 246, 247, 250), (233, 246, 251, 129), (237, 254, 249, 235), (235, 249, 253, 234), (200, 250, 252, 159), (141, 256, 259, 144), (143, 258, 256, 141), (144, 259, 257, 142), (140, 255, 258, 143), (258, 262, 261, 256), (259, 260, 264, 257), (255, 263, 262, 258), (256, 261, 260, 259), (151, 272, 266, 265), (272, 273, 267, 266), (273, 154, 268, 267), (275, 151, 265, 269), (276, 275, 269, 270), (154, 276, 270, 268), (271, 23, 272, 151), (23, 25, 273, 272), (25, 274, 154, 273), (152, 271, 151, 275), (155, 152, 275, 276), (274, 155, 276, 154), (277, 278, 280, 279), (277, 281, 282, 278), (283, 287, 281, 277), (288, 284, 279, 280), (287, 286, 282, 281), (285, 288, 280, 278), (274, 25, 288, 285), (152, 155, 286, 287), (25, 23, 284, 288), (271, 152, 287, 283), (23, 271, 283, 284), (155, 274, 285, 286), (294, 300, 297, 291), (289, 290, 296, 295), (292, 298, 299, 293), (289, 295, 298, 292), (291, 297, 296, 290), (297, 303, 302, 296), (303, 297, 300, 306), (296, 302, 301, 295), (304, 305, 299, 298), (299, 305, 306, 300), (298, 295, 301, 304), (309, 311, 314, 318), (303, 308, 317, 302), (301, 309, 318, 304), (313, 308, 310, 316), (308, 313, 312, 317), (308, 303, 306, 310), (317, 312, 311, 309), (318, 307, 305, 304), (307, 315, 316, 310), (314, 315, 307, 318), (311, 323, 326, 314), (302, 317, 309, 301), (328, 325, 320, 319), (305, 307, 310, 306), (313, 316, 321, 322), (325, 313, 322, 320), (312, 313, 325, 324), (316, 328, 319, 321), (311, 312, 324, 323), (315, 314, 326, 327), (315, 327, 328, 316), (325, 328, 329, 332), (326, 323, 334, 331), (322, 321, 319, 320), (324, 325, 332, 333), (327, 326, 331, 330), (328, 327, 330, 329), (323, 324, 333, 334), (299, 300, 294, 293), (332, 329, 335, 337), (330, 331, 338, 336), (335, 336, 339, 337), (336, 338, 340, 339), (331, 334, 340, 338), (329, 330, 336, 335), (334, 333, 339, 340), (333, 332, 337, 339), (346, 343, 349, 352), (341, 347, 348, 342), (344, 345, 351, 350), (341, 344, 350, 347), (343, 342, 348, 349), (349, 348, 354, 355), (355, 358, 352, 349), (348, 347, 353, 354), (356, 350, 351, 357), (351, 352, 358, 357), (350, 356, 353, 347), (361, 370, 366, 363), (355, 354, 369, 360), (353, 356, 370, 361), (365, 368, 362, 360), (360, 369, 364, 365), (360, 362, 358, 355), (369, 361, 363, 364), (370, 356, 357, 359), (359, 362, 368, 367), (366, 370, 359, 367), (363, 366, 378, 375), (354, 353, 361, 369), (380, 371, 372, 377), (357, 358, 362, 359), (365, 374, 373, 368), (377, 372, 374, 365), (364, 376, 377, 365), (368, 373, 371, 380), (363, 375, 376, 364), (367, 379, 378, 366), (367, 368, 380, 379), (377, 384, 381, 380), (378, 383, 386, 375), (374, 372, 371, 373), (376, 385, 384, 377), (379, 382, 383, 378), (380, 381, 382, 379), (375, 386, 385, 376), (351, 345, 346, 352), (384, 389, 387, 381), (382, 388, 390, 383), (387, 389, 391, 388), (388, 391, 392, 390), (383, 390, 392, 386), (381, 387, 388, 382), (386, 392, 391, 385), (385, 391, 389, 384), (449, 397, 409, 456), (393, 398, 410, 399), (393, 399, 412, 400), (449, 453, 411, 397), (450, 401, 411, 453), (394, 400, 412, 402), (394, 402, 416, 403), (450, 454, 415, 401), (451, 404, 415, 454), (395, 403, 416, 405), (395, 405, 414, 406), (451, 455, 413, 404), (452, 407, 413, 455), (396, 406, 414, 408), (396, 408, 410, 398), (452, 456, 409, 407), (444, 448, 421, 420), (444, 420, 424, 447), (443, 447, 424, 419), (443, 419, 423, 446), (442, 446, 423, 418), (442, 418, 422, 445), (441, 445, 422, 417), (441, 417, 421, 448), (434, 426, 425, 433), (434, 438, 430, 426), (435, 427, 430, 438), (435, 439, 431, 427), (436, 428, 431, 439), (436, 440, 432, 428), (437, 429, 432, 440), (437, 433, 425, 429), (396, 398, 433, 437), (396, 437, 440, 406), (395, 406, 440, 436), (395, 436, 439, 403), (394, 403, 439, 435), (394, 435, 438, 400), (393, 400, 438, 434), (393, 434, 433, 398), (426, 441, 448, 425), (426, 430, 445, 441), (427, 442, 445, 430), (427, 431, 446, 442), (428, 443, 446, 431), (428, 432, 447, 443), (429, 444, 447, 432), (429, 425, 448, 444), (420, 421, 456, 452), (420, 452, 455, 424), (419, 424, 455, 451), (419, 451, 454, 423), (418, 423, 454, 450), (418, 450, 453, 422), (417, 422, 453, 449), (417, 449, 456, 421), (513, 520, 473, 461), (457, 463, 474, 462), (457, 464, 476, 463), (513, 461, 475, 517), (514, 517, 475, 465), (458, 466, 476, 464), (458, 467, 480, 466), (514, 465, 479, 518), (515, 518, 479, 468), (459, 469, 480, 467), (459, 470, 478, 469), (515, 468, 477, 519), (516, 519, 477, 471), (460, 472, 478, 470), (460, 462, 474, 472), (516, 471, 473, 520), (508, 484, 485, 512), (508, 511, 488, 484), (507, 483, 488, 511), (507, 510, 487, 483), (506, 482, 487, 510), (506, 509, 486, 482), (505, 481, 486, 509), (505, 512, 485, 481), (498, 497, 489, 490), (498, 490, 494, 502), (499, 502, 494, 491), (499, 491, 495, 503), (500, 503, 495, 492), (500, 492, 496, 504), (501, 504, 496, 493), (501, 493, 489, 497), (460, 501, 497, 462), (460, 470, 504, 501), (459, 500, 504, 470), (459, 467, 503, 500), (458, 499, 503, 467), (458, 464, 502, 499), (457, 498, 502, 464), (457, 462, 497, 498), (490, 489, 512, 505), (490, 505, 509, 494), (491, 494, 509, 506), (491, 506, 510, 495), (492, 495, 510, 507), (492, 507, 511, 496), (493, 496, 511, 508), (493, 508, 512, 489), (484, 516, 520, 485), (484, 488, 519, 516), (483, 515, 519, 488), (483, 487, 518, 515), (482, 514, 518, 487), (482, 486, 517, 514), (481, 513, 517, 486), (481, 485, 520, 513)])
me_cube.polygons.foreach_set('use_smooth', [True] * 492)
me_cube.materials.append(mat_material_001)
me_cube.use_remesh_preserve_volume = False
me_cube.use_remesh_preserve_attributes = False
me_cube.use_mirror_vertex_groups = False
me_cube.update()
me_cube_008 = bpy.data.meshes.new('Cube.008')
me_cube_008.from_pydata([(-0.0163, 1.702, -9.235), (1.247, 2.935, -8.962), (2.509, 1.702, -9.235), (1.247, 0.4694, -9.508), (0.2994, 0.7777, -9.44), (0.2994, 2.627, -9.03), (2.194, 0.7777, -9.44), (2.194, 2.627, -9.03), (-0.0163, 1.02, -5.677), (1.247, 2.253, -5.403), (2.509, 1.02, -5.677), (1.247, -0.2133, -5.95), (0.2994, 1.944, -5.472), (2.194, 1.944, -5.472), (2.194, 0.09493, -5.881), (0.2994, 0.09493, -5.881), (-0.8307, 1.02, -6.511), (1.272, 3.072, -6.057), (3.374, 1.02, -6.511), (1.272, -1.033, -6.966), (-0.3051, 2.559, -6.17), (2.849, 2.559, -6.17), (2.849, -0.5199, -6.852), (-0.3051, -0.5199, -6.852)], [], [(8, 0, 4, 15), (8, 12, 5, 0), (9, 1, 5, 12), (9, 13, 7, 1), (10, 2, 7, 13), (10, 14, 6, 2), (11, 3, 6, 14), (11, 15, 4, 3), (12, 8, 16, 20), (13, 9, 17, 21), (14, 10, 18, 22), (15, 11, 19, 23), (8, 15, 23, 16), (9, 12, 20, 17), (10, 13, 21, 18), (11, 14, 22, 19)])
me_cube_008.polygons.foreach_set('use_smooth', [True] * 16)
me_cube_008.materials.append(mat_dress_shirt)
me_cube_008.use_remesh_preserve_volume = False
me_cube_008.use_remesh_preserve_attributes = False
me_cube_008.use_mirror_vertex_groups = False
me_cube_008.update()
me_circle = bpy.data.meshes.new('Circle')
me_circle.from_pydata([(0.0, 0.17, 0.0), (-0.06506, 0.1571, 0.0), (-0.1202, 0.1202, 0.0), (-0.1571, 0.06506, 0.0), (-0.17, -7.431e-09, 0.0), (-0.1571, -0.06506, 0.0), (-0.1202, -0.1202, 0.0), (-0.06506, -0.1571, 0.0), (-2.567e-08, -0.17, 0.0), (0.06506, -0.1571, 0.0), (0.1202, -0.1202, 0.0), (0.1571, -0.06506, 0.0), (0.17, 2.027e-09, 0.0), (0.1571, 0.06506, 0.0), (0.1202, 0.1202, 0.0), (0.06506, 0.1571, 0.0), (0.0, 0.1147, -1.143e-15), (-0.0439, 0.106, -1.056e-15), (-0.08112, 0.08112, -8.079e-16), (-0.106, 0.0439, -4.373e-16), (-0.1147, -5.015e-09, 4.994e-23), (-0.106, -0.0439, 4.373e-16), (-0.08112, -0.08112, 8.079e-16), (-0.0439, -0.106, 1.056e-15), (-1.732e-08, -0.1147, 1.143e-15), (0.0439, -0.106, 1.056e-15), (0.08112, -0.08112, 8.079e-16), (0.106, -0.0439, 4.373e-16), (0.1147, 1.368e-09, -1.363e-23), (0.106, 0.0439, -4.373e-16), (0.08112, 0.08112, -8.079e-16), (0.0439, 0.106, -1.056e-15), (-0.1885, -1.118e-08, 0.0), (-0.1885, -0.06506, 0.0), (0.2521, 0.1315, -0.5391), (0.2392, 0.1965, -0.5391), (0.2521, 0.1049, -0.6401), (0.2392, 0.17, -0.6401), (0.2521, 0.01103, -0.6779), (0.2392, 0.03405, -0.7387)], [], [(11, 27, 26, 10), (4, 20, 19, 3), (12, 28, 27, 11), (5, 21, 20, 4), (13, 29, 28, 12), (6, 22, 21, 5), (14, 30, 29, 13), (7, 23, 22, 6), (15, 31, 30, 14), (8, 24, 23, 7), (1, 17, 16, 0), (0, 16, 31, 15), (9, 25, 24, 8), (2, 18, 17, 1), (10, 26, 25, 9), (3, 19, 18, 2), (5, 4, 32, 33), (13, 12, 34, 35), (35, 34, 36, 37), (37, 36, 38, 39)])
me_circle.polygons.foreach_set('use_smooth', [True] * 20)
me_circle.materials.append(mat_glass)
me_circle.use_remesh_preserve_volume = False
me_circle.use_remesh_preserve_attributes = False
me_circle.use_mirror_vertex_groups = False
me_circle.update()
me_sphere = bpy.data.meshes.new('Sphere')
me_sphere.from_pydata([(0.0, 0.08627, 0.08627), (0.0, 0.1127, 0.04669), (0.0, 0.1127, -0.04669), (0.0, 0.04669, -0.1127), (0.008844, 0.02135, 0.0991), (0.03301, 0.0797, 0.08627), (0.04313, 0.1041, 0.04669), (0.04669, 0.1127, -5.333e-09), (0.04313, 0.1041, -0.04669), (0.03301, 0.0797, -0.08627), (0.01787, 0.04313, -0.1127), (0.01634, 0.01634, 0.0991), (0.061, 0.061, 0.08627), (0.0797, 0.0797, 0.04669), (0.08627, 0.08627, -5.333e-09), (0.0797, 0.0797, -0.04669), (0.061, 0.061, -0.08627), (0.03301, 0.03301, -0.1127), (0.02135, 0.008844, 0.0991), (0.0797, 0.03301, 0.08627), (0.1041, 0.04313, 0.04669), (0.1127, 0.04669, -5.333e-09), (0.1041, 0.04313, -0.04669), (0.0797, 0.03301, -0.08627), (0.04313, 0.01787, -0.1127), (0.02311, 5.823e-08, 0.0991), (0.08627, 5.128e-09, 0.08627), (0.1127, -2.323e-09, 0.04669), (0.122, 1.402e-09, -5.333e-09), (0.1127, -2.323e-09, -0.04669), (0.08627, 5.128e-09, -0.08627), (0.04669, 8.853e-09, -0.1127), (0.02135, -0.008844, 0.0991), (0.0797, -0.03301, 0.08627), (0.1041, -0.04313, 0.04669), (0.1127, -0.04669, -5.333e-09), (0.1041, -0.04313, -0.04669), (0.0797, -0.03301, -0.08627), (0.04313, -0.01787, -0.1127), (0.01634, -0.01634, 0.0991), (0.061, -0.061, 0.08627), (0.0797, -0.0797, 0.04669), (0.08627, -0.08627, -5.333e-09), (0.0797, -0.0797, -0.04669), (0.061, -0.061, -0.08627), (0.03301, -0.03301, -0.1127), (0.008844, -0.02135, 0.0991), (0.03301, -0.0797, 0.08627), (0.04313, -0.1041, 0.04669), (0.04669, -0.1127, -5.333e-09), (0.04313, -0.1041, -0.04669), (0.03301, -0.0797, -0.08627), (0.01787, -0.04313, -0.1127), (1.069e-07, -0.02311, 0.0991), (-2.754e-08, -0.08627, 0.08627), (-4.058e-08, -0.1127, 0.04669), (-3.313e-08, -0.122, -5.333e-09), (-4.058e-08, -0.1127, -0.04669), (-2.754e-08, -0.08627, -0.08627), (-1.823e-08, -0.04669, -0.1127), (-0.008844, -0.02135, 0.0991), (-0.03301, -0.0797, 0.08627), (-0.04313, -0.1041, 0.04669), (-0.04669, -0.1127, -5.333e-09), (-0.04313, -0.1041, -0.04669), (-0.03301, -0.0797, -0.08627), (-0.01787, -0.04313, -0.1127), (-0.01634, -0.01634, 0.0991), (-0.061, -0.061, 0.08627), (-0.0797, -0.0797, 0.04669), (-0.08627, -0.08627, -5.333e-09), (-0.0797, -0.0797, -0.04669), (-0.061, -0.061, -0.08627), (-0.03301, -0.03301, -0.1127), (-0.02135, -0.008844, 0.0991), (-0.0797, -0.03301, 0.08627), (-0.1041, -0.04313, 0.04669), (-0.1127, -0.04669, -5.333e-09), (-0.1041, -0.04313, -0.04669), (-0.0797, -0.03301, -0.08627), (-0.04313, -0.01787, -0.1127), (-0.02311, 7.342e-08, 0.0991), (-0.08627, 4.983e-08, 0.08627), (-0.1127, 6.473e-08, 0.04669), (-0.122, 6.473e-08, -5.333e-09), (-0.1127, 6.473e-08, -0.04669), (-0.08627, 4.983e-08, -0.08627), (-0.04669, 4.238e-08, -0.1127), (-0.02135, 0.008844, 0.0991), (-0.0797, 0.03301, 0.08627), (-0.1041, 0.04313, 0.04669), (-0.1127, 0.04669, -5.333e-09), (-0.1041, 0.04313, -0.04669), (-0.0797, 0.03301, -0.08627), (-0.04313, 0.01787, -0.1127), (-0.01634, 0.01634, 0.0991), (-0.061, 0.061, 0.08627), (-0.0797, 0.0797, 0.04669), (-0.08627, 0.08627, -5.333e-09), (-0.0797, 0.0797, -0.04669), (-0.061, 0.061, -0.08627), (-0.03301, 0.03301, -0.1127), (-0.008844, 0.02135, 0.0991), (-0.03301, 0.0797, 0.08627), (-0.04313, 0.1041, 0.04669), (-0.04669, 0.1127, -5.333e-09), (-0.04313, 0.1041, -0.04669), (-0.03301, 0.0797, -0.08627), (-0.01787, 0.04313, -0.1127), (1.184e-07, 5.784e-08, 0.0993), (1.223e-07, 0.02311, 0.0991), (5.628e-08, 0.122, -5.333e-09), (3.765e-08, 0.08627, -0.08627), (0.0, 1.842e-08, -0.122), (0.02667, 0.06439, 0.09831), (0.04928, 0.04928, 0.09831), (0.06439, 0.02667, 0.09831), (0.06969, 5.728e-08, 0.09831), (0.06439, -0.02667, 0.09831), (0.04928, -0.04928, 0.09831), (0.02667, -0.06439, 0.09831), (8.043e-08, -0.06969, 0.09831), (-0.02667, -0.06439, 0.09831), (-0.04928, -0.04928, 0.09831), (-0.06439, -0.02667, 0.09831), (-0.06969, 1.027e-07, 0.09831), (-0.06439, 0.02667, 0.09831), (-0.04928, 0.04928, 0.09831), (-0.02667, 0.06439, 0.09831), (1.258e-07, 0.06969, 0.09831), (0.02633, 0.06356, 0.09832), (0.04865, 0.04864, 0.09832), (0.06356, 0.02633, 0.09832), (0.06879, 5.729e-08, 0.09832), (0.06356, -0.02633, 0.09832), (0.04864, -0.04864, 0.09832), (0.02633, -0.06356, 0.09832), (8.094e-08, -0.06879, 0.09832), (-0.02633, -0.06356, 0.09832), (-0.04864, -0.04864, 0.09832), (-0.06356, -0.02633, 0.09832), (-0.06879, 1.021e-07, 0.09832), (-0.06356, 0.02633, 0.09832), (-0.04864, 0.04864, 0.09832), (-0.02633, 0.06356, 0.09832), (1.257e-07, 0.06879, 0.09832)], [], [(113, 3, 10), (112, 2, 8, 9), (111, 1, 6, 7), (145, 110, 4, 130), (3, 112, 9, 10), (2, 111, 7, 8), (1, 0, 5, 6), (110, 109, 4), (130, 4, 11, 131), (10, 9, 16, 17), (8, 7, 14, 15), (6, 5, 12, 13), (4, 109, 11), (113, 10, 17), (9, 8, 15, 16), (7, 6, 13, 14), (17, 16, 23, 24), (15, 14, 21, 22), (13, 12, 19, 20), (11, 109, 18), (113, 17, 24), (16, 15, 22, 23), (14, 13, 20, 21), (131, 11, 18, 132), (18, 109, 25), (113, 24, 31), (23, 22, 29, 30), (21, 20, 27, 28), (132, 18, 25, 133), (24, 23, 30, 31), (22, 21, 28, 29), (20, 19, 26, 27), (30, 29, 36, 37), (28, 27, 34, 35), (133, 25, 32, 134), (31, 30, 37, 38), (29, 28, 35, 36), (27, 26, 33, 34), (25, 109, 32), (113, 31, 38), (38, 37, 44, 45), (36, 35, 42, 43), (34, 33, 40, 41), (32, 109, 39), (113, 38, 45), (37, 36, 43, 44), (35, 34, 41, 42), (134, 32, 39, 135), (43, 42, 49, 50), (41, 40, 47, 48), (39, 109, 46), (113, 45, 52), (44, 43, 50, 51), (42, 41, 48, 49), (135, 39, 46, 136), (45, 44, 51, 52), (113, 52, 59), (51, 50, 57, 58), (49, 48, 55, 56), (136, 46, 53, 137), (52, 51, 58, 59), (50, 49, 56, 57), (48, 47, 54, 55), (46, 109, 53), (56, 55, 62, 63), (137, 53, 60, 138), (59, 58, 65, 66), (57, 56, 63, 64), (55, 54, 61, 62), (53, 109, 60), (113, 59, 66), (58, 57, 64, 65), (66, 65, 72, 73), (64, 63, 70, 71), (62, 61, 68, 69), (60, 109, 67), (113, 66, 73), (65, 64, 71, 72), (63, 62, 69, 70), (138, 60, 67, 139), (69, 68, 75, 76), (67, 109, 74), (113, 73, 80), (72, 71, 78, 79), (70, 69, 76, 77), (139, 67, 74, 140), (73, 72, 79, 80), (71, 70, 77, 78), (113, 80, 87), (79, 78, 85, 86), (77, 76, 83, 84), (140, 74, 81, 141), (80, 79, 86, 87), (78, 77, 84, 85), (76, 75, 82, 83), (74, 109, 81), (141, 81, 88, 142), (87, 86, 93, 94), (85, 84, 91, 92), (83, 82, 89, 90), (81, 109, 88), (113, 87, 94), (86, 85, 92, 93), (84, 83, 90, 91), (94, 93, 100, 101), (92, 91, 98, 99), (90, 89, 96, 97), (88, 109, 95), (113, 94, 101), (93, 92, 99, 100), (91, 90, 97, 98), (142, 88, 95, 143), (95, 109, 102), (113, 101, 108), (100, 99, 106, 107), (98, 97, 104, 105), (143, 95, 102, 144), (101, 100, 107, 108), (99, 98, 105, 106), (97, 96, 103, 104), (107, 106, 2, 112), (105, 104, 1, 111), (144, 102, 110, 145), (108, 107, 112, 3), (106, 105, 111, 2), (104, 103, 0, 1), (102, 109, 110), (113, 108, 3), (103, 128, 129, 0), (96, 127, 128, 103), (89, 126, 127, 96), (82, 125, 126, 89), (75, 124, 125, 82), (68, 123, 124, 75), (61, 122, 123, 68), (54, 121, 122, 61), (47, 120, 121, 54), (40, 119, 120, 47), (33, 118, 119, 40), (26, 117, 118, 33), (19, 116, 117, 26), (12, 115, 116, 19), (5, 114, 115, 12), (0, 129, 114, 5), (128, 144, 145, 129), (127, 143, 144, 128), (126, 142, 143, 127), (125, 141, 142, 126), (124, 140, 141, 125), (123, 139, 140, 124), (122, 138, 139, 123), (121, 137, 138, 122), (120, 136, 137, 121), (119, 135, 136, 120), (118, 134, 135, 119), (117, 133, 134, 118), (116, 132, 133, 117), (115, 131, 132, 116), (114, 130, 131, 115), (129, 145, 130, 114)])
me_sphere.polygons.foreach_set('use_smooth', [True] * 160)
me_sphere.polygons.foreach_set('material_index', [0, 0, 0, 1, 0, 0, 0, 2, 1, 0, 0, 0, 2, 0, 0, 0, 0, 0, 0, 2, 0, 0, 0, 1, 2, 0, 0, 0, 1, 0, 0, 0, 0, 0, 1, 0, 0, 0, 2, 0, 0, 0, 0, 2, 0, 0, 0, 1, 0, 0, 2, 0, 0, 0, 1, 0, 0, 0, 0, 1, 0, 0, 0, 2, 0, 1, 0, 0, 0, 2, 0, 0, 0, 0, 0, 2, 0, 0, 0, 1, 0, 2, 0, 0, 0, 1, 0, 0, 0, 0, 0, 1, 0, 0, 0, 2, 1, 0, 0, 0, 2, 0, 0, 0, 0, 0, 0, 2, 0, 0, 0, 1, 2, 0, 0, 0, 1, 0, 0, 0, 0, 0, 1, 0, 0, 0, 2, 0, 0, 0, 0, 0, 0, 0, 0, 0, 0, 0, 0, 0, 0, 0, 0, 0, 0, 0, 0, 0, 0, 0, 0, 0, 0, 0, 0, 0, 0, 0, 0, 0])
me_sphere.materials.append(mat_eye)
me_sphere.materials.append(mat_eye_green)
me_sphere.materials.append(mat_eye_pupil)
me_sphere.use_remesh_preserve_volume = False
me_sphere.use_remesh_preserve_attributes = False
me_sphere.use_mirror_vertex_groups = False
me_sphere.update()

# ---- objects
ob_cube_021 = bpy.data.objects.new('Cube.021', me_cube_022)
ob_cube_020 = bpy.data.objects.new('Cube.020', me_cube_021)
ob_cube_013 = bpy.data.objects.new('Cube.013', me_cube_013)
ob_cube_005 = bpy.data.objects.new('Cube.005', me_cube_005)
ob_cube_004 = bpy.data.objects.new('Cube.004', me_cube_004)
ob_cube_008 = bpy.data.objects.new('Cube.008', me_cube_007)
ob_cube_001 = bpy.data.objects.new('Cube.001', me_cube_001)
ob_cube = bpy.data.objects.new('Cube', me_cube)
ob_cube_009 = bpy.data.objects.new('Cube.009', me_cube_008)
ob_circle = bpy.data.objects.new('Circle', me_circle)
ob_sphere = bpy.data.objects.new('Sphere', me_sphere)

# ---- transforms, parenting, visibility, modifiers, constraints
ob_cube_021.location = (-0.02193, -0.3007, 1.28)
ob_cube_021.rotation_euler = (0.2361, -0.0, 0.0)
ob_cube_021.scale = (-0.02159, -0.006688, -0.02159)
ob_cube_021.lineart.crease_threshold = 0.0
_m = ob_cube_021.modifiers.new('Subsurf', 'SUBSURF')
_m.uv_smooth = 'PRESERVE_CORNERS'
_m.quality = 2
_m.levels = 2
_m.show_only_control_edges = False
ob_cube_020.location = (0.02206, -0.3007, 1.28)
ob_cube_020.rotation_euler = (0.2361, -0.0, 0.0)
ob_cube_020.scale = (-0.02159, -0.006688, -0.02159)
ob_cube_020.lineart.crease_threshold = 0.0
_m = ob_cube_020.modifiers.new('Subsurf', 'SUBSURF')
_m.uv_smooth = 'PRESERVE_CORNERS'
_m.quality = 2
_m.levels = 2
_m.show_only_control_edges = False
ob_cube_013.location = (-0.2076, 0.02416, 1.568)
ob_cube_013.rotation_euler = (-0.1444, 0.392, -0.3336)
ob_cube_013.scale = (0.3091, 0.3091, 0.3091)
ob_cube_013.lineart.crease_threshold = 0.0
_m = ob_cube_013.modifiers.new('Subsurf', 'SUBSURF')
_m.uv_smooth = 'PRESERVE_CORNERS'
_m.quality = 2
_m.show_only_control_edges = False
ob_cube_005.location = (0.0003682, 9.418e-09, 1.444)
ob_cube_005.scale = (0.4026, 0.4026, 0.4026)
ob_cube_005.lineart.crease_threshold = 0.0
_m = ob_cube_005.modifiers.new('Mirror', 'MIRROR')
_m.use_clip = True
_m = ob_cube_005.modifiers.new('Solidify', 'SOLIDIFY')
_m.thickness = 0.037
_m.nonmanifold_thickness_mode = 'FIXED'
_m.nonmanifold_merge_threshold = 0.0003
_m = ob_cube_005.modifiers.new('Subsurf', 'SUBSURF')
_m.uv_smooth = 'PRESERVE_CORNERS'
_m.quality = 2
_m.show_only_control_edges = False
ob_cube_004.location = (0.0003682, 9.418e-09, 1.444)
ob_cube_004.scale = (0.4026, 0.4026, 0.4026)
ob_cube_004.lineart.crease_threshold = 0.0
_m = ob_cube_004.modifiers.new('Subsurf', 'SUBSURF')
_m.uv_smooth = 'PRESERVE_CORNERS'
_m.quality = 2
_m.show_only_control_edges = False
ob_cube_008.location = (0.1148, -0.2227, 0.1063)
ob_cube_008.scale = (0.1107, 0.07197, 0.1107)
ob_cube_008.lineart.crease_threshold = 0.0
_m = ob_cube_008.modifiers.new('Subsurf', 'SUBSURF')
_m.uv_smooth = 'PRESERVE_CORNERS'
_m.quality = 2
_m.levels = 2
_m.show_only_control_edges = False
_m = ob_cube_008.modifiers.new('Mirror', 'MIRROR')
_m.mirror_object = ob_cube_004
ob_cube_001.location = (0.0003682, 9.418e-09, 1.444)
ob_cube_001.scale = (0.4026, 0.4026, 0.4026)
ob_cube_001.lineart.crease_threshold = 0.0
_m = ob_cube_001.modifiers.new('Solidify', 'SOLIDIFY')
_m.thickness = 0.025
_m.nonmanifold_thickness_mode = 'FIXED'
_m.nonmanifold_merge_threshold = 0.0003
_m = ob_cube_001.modifiers.new('Subsurf', 'SUBSURF')
_m.uv_smooth = 'PRESERVE_CORNERS'
_m.quality = 2
_m.levels = 2
_m.show_only_control_edges = False
_m = ob_cube_001.modifiers.new('Mirror', 'MIRROR')
ob_cube.location = (0.0003682, 9.418e-09, 1.444)
ob_cube.scale = (0.4026, 0.4026, 0.4026)
ob_cube.lineart.crease_threshold = 0.0
_m = ob_cube.modifiers.new('Subsurf', 'SUBSURF')
_m.uv_smooth = 'PRESERVE_CORNERS'
_m.quality = 2
_m.show_only_control_edges = False
ob_cube_009.location = (0.07081, -0.06385, 0.4901)
ob_cube_009.scale = (0.03444, 0.03444, 0.03444)
ob_cube_009.lineart.crease_threshold = 0.0
_m = ob_cube_009.modifiers.new('Mirror', 'MIRROR')
_m.mirror_object = ob_cube
_m = ob_cube_009.modifiers.new('Solidify', 'SOLIDIFY')
_m.thickness = 0.246
_m.nonmanifold_thickness_mode = 'FIXED'
_m.nonmanifold_merge_threshold = 0.0003
_m = ob_cube_009.modifiers.new('Subsurf', 'SUBSURF')
_m.uv_smooth = 'PRESERVE_CORNERS'
_m.quality = 2
_m.show_only_control_edges = False
ob_circle.location = (0.1639, -0.3732, 1.467)
ob_circle.rotation_euler = (1.571, -0.0, -0.0)
ob_circle.scale = (0.8675, 0.8675, 0.8675)
ob_circle.lineart.crease_threshold = 0.0
_m = ob_circle.modifiers.new('Solidify', 'SOLIDIFY')
_m.thickness = 0.044
_m.nonmanifold_thickness_mode = 'FIXED'
_m.nonmanifold_merge_threshold = 0.0003
_m = ob_circle.modifiers.new('Mirror', 'MIRROR')
_m.use_clip = True
_m.mirror_object = ob_cube
_m = ob_circle.modifiers.new('Subsurf', 'SUBSURF')
_m.uv_smooth = 'PRESERVE_CORNERS'
_m.quality = 2
_m.show_only_control_edges = False
ob_sphere.location = (0.1473, -0.2478, 1.465)
ob_sphere.rotation_euler = (1.511, 0.003595, 0.1199)
ob_sphere.lineart.crease_threshold = 0.0
_m = ob_sphere.modifiers.new('Mirror', 'MIRROR')
_m.mirror_object = ob_cube

# ---- collection membership
col_collection_1.objects.link(ob_cube_021)
col_collection_1.objects.link(ob_cube_020)
col_collection_1.objects.link(ob_cube_013)
col_collection_1.objects.link(ob_cube_005)
col_collection_1.objects.link(ob_cube_004)
col_collection_1.objects.link(ob_cube_008)
col_collection_1.objects.link(ob_cube_001)
col_collection_1.objects.link(ob_cube)
col_collection_1.objects.link(ob_cube_009)
col_collection_1.objects.link(ob_circle)
col_collection_1.objects.link(ob_sphere)

# ---- scene / render settings (as saved in the file)
scene.frame_start = 1; scene.frame_end = 250; scene.frame_set(1)
scene.render.engine = 'CYCLES'
scene.render.resolution_percentage = 50
scene.render.dither_intensity = 0.0
scene.cycles.use_denoising = False
scene.cycles.samples = 128
scene.cycles.sampling_pattern = 'TABULATED_SOBOL'
scene.cycles.use_adaptive_sampling = False
scene.cycles.use_light_tree = False
scene.cycles.blur_glossy = 0.0
scene.cycles.sample_clamp_indirect = 0.0
scene.view_settings.view_transform = 'Standard'
bpy.context.view_layer.update()

# ---- added for rendering (the .blend has no active camera and no usable light): camera, sun
cam_auto = bpy.data.cameras.new('AutoCamera')
cam_auto.lens = 50.0
cam_auto.sensor_width = 36.0
cam_auto.clip_end = 1000.0
ob_auto_camera = bpy.data.objects.new('AutoCamera', cam_auto)
scene.collection.objects.link(ob_auto_camera)
ob_auto_camera.location = (2.70143, -3.25456, 3.28611)
ob_auto_camera.rotation_euler = (1.09748, -7.21219e-08, 0.694738)
scene.camera = ob_auto_camera
light_auto_sun = bpy.data.lights.new('AutoSun', 'SUN')
light_auto_sun.energy = 3.0
light_auto_sun.angle = 0.0523599
ob_auto_sun = bpy.data.objects.new('AutoSun', light_auto_sun)
scene.collection.objects.link(ob_auto_sun)
ob_auto_sun.rotation_euler = (0.872665, 0.174533, 0.523599)
bpy.context.view_layer.update()
